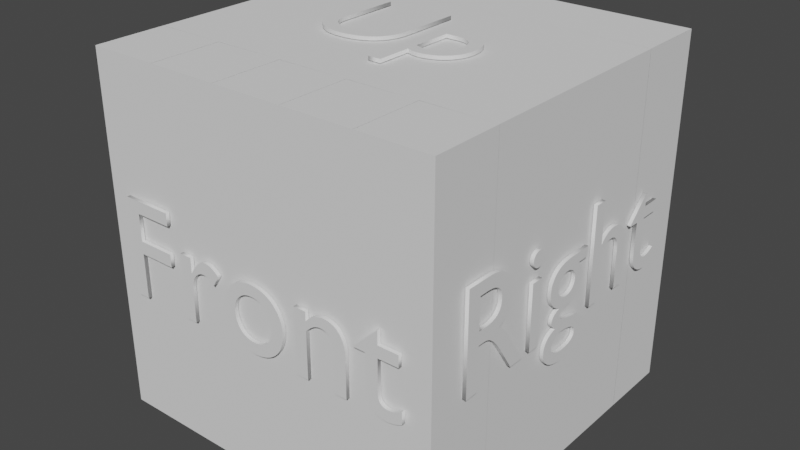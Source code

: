 # Source: RubikHexahedron5x5Shell.blend  (saved by Blender 4.3.34; exported with 4.5.12 LTS)
import bpy
from mathutils import Matrix  # noqa: F401  (used for matrix-valued properties, if any)

bpy.ops.wm.read_factory_settings(use_empty=True)
scene = bpy.context.scene
scene.name = 'Scene'

# ---- collections
col_hexahedron5x5shell = bpy.data.collections.new('Hexahedron5x5Shell'); scene.collection.children.link(col_hexahedron5x5shell)
col_hexahedron5x5facestexts = bpy.data.collections.new('Hexahedron5x5FacesTexts'); scene.collection.children.link(col_hexahedron5x5facestexts)

# ---- world
world_world = bpy.data.worlds.new('World'); scene.world = world_world
world_world.use_nodes = True; world_world.node_tree.nodes.clear()
_N = world_world.node_tree.nodes; _L = world_world.node_tree.links
n0 = _N.new('ShaderNodeOutputWorld'); n0.name = 'World Output'; n0.location = (300, 300)
n1 = _N.new('ShaderNodeBackground'); n1.name = 'Background'; n1.location = (10, 300)
n1.inputs[0].default_value = (0.05088, 0.05088, 0.05088, 1.0)
_L.new(n1.outputs[0], n0.inputs[0])
n0.is_active_output = True
world_world.color = (0.05088, 0.05088, 0.05088)
world_world.use_sun_shadow = False
world_world.sun_shadow_jitter_overblur = 0.0

# ---- meshes
me_cubepieceexample = bpy.data.meshes.new('CubePieceExample')
me_cubepieceexample.from_pydata([(-2.513, 1.507, -2.513), (-2.513, 1.507, -1.507), (-2.513, 2.513, -2.513), (-2.513, 2.513, -1.507)], [], [(0, 1, 3, 2)])
_uv = me_cubepieceexample.uv_layers.new(name='UVMap')
_uv.uv.foreach_set('vector', [0.375, 0.0, 0.625, 0.0, 0.625, 0.25, 0.375, 0.25])
me_cubepieceexample.update()
me_cubepieceexample_002 = bpy.data.meshes.new('CubePieceExample.002')
me_cubepieceexample_002.from_pydata([(-2.513, 1.507, -0.5025), (-2.513, 1.507, 0.5025), (-2.513, 2.513, -0.5025), (-2.513, 2.513, 0.5025)], [], [(0, 1, 3, 2)])
_uv = me_cubepieceexample_002.uv_layers.new(name='UVMap')
_uv.uv.foreach_set('vector', [0.375, 0.0, 0.625, 0.0, 0.625, 0.25, 0.375, 0.25])
me_cubepieceexample_002.update()
me_cubepieceexample_003 = bpy.data.meshes.new('CubePieceExample.003')
me_cubepieceexample_003.from_pydata([(-2.513, 1.507, -1.507), (-2.513, 1.507, -0.5025), (-2.513, 2.513, -1.507), (-2.513, 2.513, -0.5025)], [], [(0, 1, 3, 2)])
_uv = me_cubepieceexample_003.uv_layers.new(name='UVMap')
_uv.uv.foreach_set('vector', [0.375, 0.0, 0.625, 0.0, 0.625, 0.25, 0.375, 0.25])
me_cubepieceexample_003.update()
me_cubepieceexample_004 = bpy.data.meshes.new('CubePieceExample.004')
me_cubepieceexample_004.from_pydata([(-2.513, 1.507, 0.5025), (-2.513, 1.507, 1.507), (-2.513, 2.513, 0.5025), (-2.513, 2.513, 1.507)], [], [(0, 1, 3, 2)])
_uv = me_cubepieceexample_004.uv_layers.new(name='UVMap')
_uv.uv.foreach_set('vector', [0.375, 0.0, 0.625, 0.0, 0.625, 0.25, 0.375, 0.25])
me_cubepieceexample_004.update()
me_cubepieceexample_005 = bpy.data.meshes.new('CubePieceExample.005')
me_cubepieceexample_005.from_pydata([(-2.513, 1.507, 1.507), (-2.513, 1.507, 2.513), (-2.513, 2.513, 1.507), (-2.513, 2.513, 2.513)], [], [(0, 1, 3, 2)])
_uv = me_cubepieceexample_005.uv_layers.new(name='UVMap')
_uv.uv.foreach_set('vector', [0.375, 0.0, 0.625, 0.0, 0.625, 0.25, 0.375, 0.25])
me_cubepieceexample_005.update()
me_cubepieceexample_006 = bpy.data.meshes.new('CubePieceExample.006')
me_cubepieceexample_006.from_pydata([(-2.513, 0.5025, 1.507), (-2.513, 0.5025, 2.513), (-2.513, 1.507, 1.507), (-2.513, 1.507, 2.513)], [], [(0, 1, 3, 2)])
_uv = me_cubepieceexample_006.uv_layers.new(name='UVMap')
_uv.uv.foreach_set('vector', [0.375, 0.0, 0.625, 0.0, 0.625, 0.25, 0.375, 0.25])
me_cubepieceexample_006.update()
me_cubepieceexample_007 = bpy.data.meshes.new('CubePieceExample.007')
me_cubepieceexample_007.from_pydata([(-2.513, 0.5025, 0.5025), (-2.513, 0.5025, 1.507), (-2.513, 1.507, 0.5025), (-2.513, 1.507, 1.507)], [], [(0, 1, 3, 2)])
_uv = me_cubepieceexample_007.uv_layers.new(name='UVMap')
_uv.uv.foreach_set('vector', [0.375, 0.0, 0.625, 0.0, 0.625, 0.25, 0.375, 0.25])
me_cubepieceexample_007.update()
me_cubepieceexample_009 = bpy.data.meshes.new('CubePieceExample.009')
me_cubepieceexample_009.from_pydata([(-2.513, 0.5025, -0.5025), (-2.513, 0.5025, 0.5025), (-2.513, 1.507, -0.5025), (-2.513, 1.507, 0.5025)], [], [(0, 1, 3, 2)])
_uv = me_cubepieceexample_009.uv_layers.new(name='UVMap')
_uv.uv.foreach_set('vector', [0.375, 0.0, 0.625, 0.0, 0.625, 0.25, 0.375, 0.25])
me_cubepieceexample_009.update()
me_cubepieceexample_008 = bpy.data.meshes.new('CubePieceExample.008')
me_cubepieceexample_008.from_pydata([(-2.513, 0.5025, -1.507), (-2.513, 0.5025, -0.5025), (-2.513, 1.507, -1.507), (-2.513, 1.507, -0.5025)], [], [(0, 1, 3, 2)])
_uv = me_cubepieceexample_008.uv_layers.new(name='UVMap')
_uv.uv.foreach_set('vector', [0.375, 0.0, 0.625, 0.0, 0.625, 0.25, 0.375, 0.25])
me_cubepieceexample_008.update()
me_cubepieceexample_010 = bpy.data.meshes.new('CubePieceExample.010')
me_cubepieceexample_010.from_pydata([(-2.513, 0.5025, -2.513), (-2.513, 0.5025, -1.507), (-2.513, 1.507, -2.513), (-2.513, 1.507, -1.507)], [], [(0, 1, 3, 2)])
_uv = me_cubepieceexample_010.uv_layers.new(name='UVMap')
_uv.uv.foreach_set('vector', [0.375, 0.0, 0.625, 0.0, 0.625, 0.25, 0.375, 0.25])
me_cubepieceexample_010.update()
me_cubepieceexample_011 = bpy.data.meshes.new('CubePieceExample.011')
me_cubepieceexample_011.from_pydata([(-2.513, -0.5025, -2.513), (-2.513, -0.5025, -1.507), (-2.513, 0.5025, -2.513), (-2.513, 0.5025, -1.507)], [], [(0, 1, 3, 2)])
_uv = me_cubepieceexample_011.uv_layers.new(name='UVMap')
_uv.uv.foreach_set('vector', [0.375, 0.0, 0.625, 0.0, 0.625, 0.25, 0.375, 0.25])
me_cubepieceexample_011.update()
me_cubepieceexample_013 = bpy.data.meshes.new('CubePieceExample.013')
me_cubepieceexample_013.from_pydata([(-2.513, -0.5025, -1.507), (-2.513, -0.5025, -0.5025), (-2.513, 0.5025, -1.507), (-2.513, 0.5025, -0.5025)], [], [(0, 1, 3, 2)])
_uv = me_cubepieceexample_013.uv_layers.new(name='UVMap')
_uv.uv.foreach_set('vector', [0.375, 0.0, 0.625, 0.0, 0.625, 0.25, 0.375, 0.25])
me_cubepieceexample_013.update()
me_cubepieceexample_012 = bpy.data.meshes.new('CubePieceExample.012')
me_cubepieceexample_012.from_pydata([(-2.513, -0.5025, -0.5025), (-2.513, -0.5025, 0.5025), (-2.513, 0.5025, -0.5025), (-2.513, 0.5025, 0.5025)], [], [(0, 1, 3, 2)])
_uv = me_cubepieceexample_012.uv_layers.new(name='UVMap')
_uv.uv.foreach_set('vector', [0.375, 0.0, 0.625, 0.0, 0.625, 0.25, 0.375, 0.25])
me_cubepieceexample_012.update()
me_cubepieceexample_014 = bpy.data.meshes.new('CubePieceExample.014')
me_cubepieceexample_014.from_pydata([(-2.513, -0.5025, 0.5025), (-2.513, -0.5025, 1.507), (-2.513, 0.5025, 0.5025), (-2.513, 0.5025, 1.507)], [], [(0, 1, 3, 2)])
_uv = me_cubepieceexample_014.uv_layers.new(name='UVMap')
_uv.uv.foreach_set('vector', [0.375, 0.0, 0.625, 0.0, 0.625, 0.25, 0.375, 0.25])
me_cubepieceexample_014.update()
me_cubepieceexample_015 = bpy.data.meshes.new('CubePieceExample.015')
me_cubepieceexample_015.from_pydata([(-2.513, -0.5025, 1.507), (-2.513, -0.5025, 2.513), (-2.513, 0.5025, 1.507), (-2.513, 0.5025, 2.513)], [], [(0, 1, 3, 2)])
_uv = me_cubepieceexample_015.uv_layers.new(name='UVMap')
_uv.uv.foreach_set('vector', [0.375, 0.0, 0.625, 0.0, 0.625, 0.25, 0.375, 0.25])
me_cubepieceexample_015.update()
me_cubepieceexample_016 = bpy.data.meshes.new('CubePieceExample.016')
me_cubepieceexample_016.from_pydata([(-2.513, -1.507, 1.507), (-2.513, -1.507, 2.513), (-2.513, -0.5025, 1.507), (-2.513, -0.5025, 2.513)], [], [(0, 1, 3, 2)])
_uv = me_cubepieceexample_016.uv_layers.new(name='UVMap')
_uv.uv.foreach_set('vector', [0.375, 0.0, 0.625, 0.0, 0.625, 0.25, 0.375, 0.25])
me_cubepieceexample_016.update()
me_cubepieceexample_017 = bpy.data.meshes.new('CubePieceExample.017')
me_cubepieceexample_017.from_pydata([(-2.513, -1.507, 0.5025), (-2.513, -1.507, 1.507), (-2.513, -0.5025, 0.5025), (-2.513, -0.5025, 1.507)], [], [(0, 1, 3, 2)])
_uv = me_cubepieceexample_017.uv_layers.new(name='UVMap')
_uv.uv.foreach_set('vector', [0.375, 0.0, 0.625, 0.0, 0.625, 0.25, 0.375, 0.25])
me_cubepieceexample_017.update()
me_cubepieceexample_019 = bpy.data.meshes.new('CubePieceExample.019')
me_cubepieceexample_019.from_pydata([(-2.513, -1.507, -0.5025), (-2.513, -1.507, 0.5025), (-2.513, -0.5025, -0.5025), (-2.513, -0.5025, 0.5025)], [], [(0, 1, 3, 2)])
_uv = me_cubepieceexample_019.uv_layers.new(name='UVMap')
_uv.uv.foreach_set('vector', [0.375, 0.0, 0.625, 0.0, 0.625, 0.25, 0.375, 0.25])
me_cubepieceexample_019.update()
me_cubepieceexample_018 = bpy.data.meshes.new('CubePieceExample.018')
me_cubepieceexample_018.from_pydata([(-2.513, -1.507, -1.507), (-2.513, -1.507, -0.5025), (-2.513, -0.5025, -1.507), (-2.513, -0.5025, -0.5025)], [], [(0, 1, 3, 2)])
_uv = me_cubepieceexample_018.uv_layers.new(name='UVMap')
_uv.uv.foreach_set('vector', [0.375, 0.0, 0.625, 0.0, 0.625, 0.25, 0.375, 0.25])
me_cubepieceexample_018.update()
me_cubepieceexample_020 = bpy.data.meshes.new('CubePieceExample.020')
me_cubepieceexample_020.from_pydata([(-2.513, -1.507, -2.513), (-2.513, -1.507, -1.507), (-2.513, -0.5025, -2.513), (-2.513, -0.5025, -1.507)], [], [(0, 1, 3, 2)])
_uv = me_cubepieceexample_020.uv_layers.new(name='UVMap')
_uv.uv.foreach_set('vector', [0.375, 0.0, 0.625, 0.0, 0.625, 0.25, 0.375, 0.25])
me_cubepieceexample_020.update()
me_cubepieceexample_021 = bpy.data.meshes.new('CubePieceExample.021')
me_cubepieceexample_021.from_pydata([(-2.513, -2.513, -2.513), (-2.513, -2.513, -1.507), (-2.513, -1.507, -2.513), (-2.513, -1.507, -1.507)], [], [(0, 1, 3, 2)])
_uv = me_cubepieceexample_021.uv_layers.new(name='UVMap')
_uv.uv.foreach_set('vector', [0.375, 0.0, 0.625, 0.0, 0.625, 0.25, 0.375, 0.25])
me_cubepieceexample_021.update()
me_cubepieceexample_023 = bpy.data.meshes.new('CubePieceExample.023')
me_cubepieceexample_023.from_pydata([(-2.513, -2.513, -1.507), (-2.513, -2.513, -0.5025), (-2.513, -1.507, -1.507), (-2.513, -1.507, -0.5025)], [], [(0, 1, 3, 2)])
_uv = me_cubepieceexample_023.uv_layers.new(name='UVMap')
_uv.uv.foreach_set('vector', [0.375, 0.0, 0.625, 0.0, 0.625, 0.25, 0.375, 0.25])
me_cubepieceexample_023.update()
me_cubepieceexample_022 = bpy.data.meshes.new('CubePieceExample.022')
me_cubepieceexample_022.from_pydata([(-2.513, -2.513, -0.5025), (-2.513, -2.513, 0.5025), (-2.513, -1.507, -0.5025), (-2.513, -1.507, 0.5025)], [], [(0, 1, 3, 2)])
_uv = me_cubepieceexample_022.uv_layers.new(name='UVMap')
_uv.uv.foreach_set('vector', [0.375, 0.0, 0.625, 0.0, 0.625, 0.25, 0.375, 0.25])
me_cubepieceexample_022.update()
me_cubepieceexample_024 = bpy.data.meshes.new('CubePieceExample.024')
me_cubepieceexample_024.from_pydata([(-2.513, -2.513, 0.5025), (-2.513, -2.513, 1.507), (-2.513, -1.507, 0.5025), (-2.513, -1.507, 1.507)], [], [(0, 1, 3, 2)])
_uv = me_cubepieceexample_024.uv_layers.new(name='UVMap')
_uv.uv.foreach_set('vector', [0.375, 0.0, 0.625, 0.0, 0.625, 0.25, 0.375, 0.25])
me_cubepieceexample_024.update()
me_cubepieceexample_025 = bpy.data.meshes.new('CubePieceExample.025')
me_cubepieceexample_025.from_pydata([(-2.513, -2.513, 1.507), (-2.513, -2.513, 2.513), (-2.513, -1.507, 1.507), (-2.513, -1.507, 2.513)], [], [(0, 1, 3, 2)])
_uv = me_cubepieceexample_025.uv_layers.new(name='UVMap')
_uv.uv.foreach_set('vector', [0.375, 0.0, 0.625, 0.0, 0.625, 0.25, 0.375, 0.25])
me_cubepieceexample_025.update()
me_cubepieceexample_051 = bpy.data.meshes.new('CubePieceExample.051')
me_cubepieceexample_051.from_pydata([(2.513, 2.513, 1.507), (2.513, 2.513, 2.513), (2.513, 1.507, 1.507), (2.513, 1.507, 2.513)], [], [(0, 1, 3, 2)])
_uv = me_cubepieceexample_051.uv_layers.new(name='UVMap')
_uv.uv.foreach_set('vector', [0.375, 0.0, 0.625, 0.0, 0.625, 0.25, 0.375, 0.25])
me_cubepieceexample_051.update()
me_cubepieceexample_060 = bpy.data.meshes.new('CubePieceExample.060')
me_cubepieceexample_060.from_pydata([(2.512, 1.507, 1.507), (2.512, 1.507, 2.513), (2.512, 0.5025, 1.507), (2.512, 0.5025, 2.513)], [], [(0, 1, 3, 2)])
_uv = me_cubepieceexample_060.uv_layers.new(name='UVMap')
_uv.uv.foreach_set('vector', [0.375, 0.0, 0.625, 0.0, 0.625, 0.25, 0.375, 0.25])
me_cubepieceexample_060.update()
me_cubepieceexample_070 = bpy.data.meshes.new('CubePieceExample.070')
me_cubepieceexample_070.from_pydata([(2.512, -0.5025, 1.507), (2.512, -0.5025, 2.513), (2.512, -1.507, 1.507), (2.512, -1.507, 2.513)], [], [(0, 1, 3, 2)])
_uv = me_cubepieceexample_070.uv_layers.new(name='UVMap')
_uv.uv.foreach_set('vector', [0.375, 0.0, 0.625, 0.0, 0.625, 0.25, 0.375, 0.25])
me_cubepieceexample_070.update()
me_cubepieceexample_071 = bpy.data.meshes.new('CubePieceExample.071')
me_cubepieceexample_071.from_pydata([(2.512, -1.508, 1.507), (2.512, -1.508, 2.513), (2.512, -2.513, 1.507), (2.512, -2.513, 2.513)], [], [(0, 1, 3, 2)])
_uv = me_cubepieceexample_071.uv_layers.new(name='UVMap')
_uv.uv.foreach_set('vector', [0.375, 0.0, 0.625, 0.0, 0.625, 0.25, 0.375, 0.25])
me_cubepieceexample_071.update()
me_cubepieceexample_061 = bpy.data.meshes.new('CubePieceExample.061')
me_cubepieceexample_061.from_pydata([(2.512, 0.5025, 1.507), (2.512, 0.5025, 2.513), (2.512, -0.5025, 1.507), (2.512, -0.5025, 2.513)], [], [(0, 1, 3, 2)])
_uv = me_cubepieceexample_061.uv_layers.new(name='UVMap')
_uv.uv.foreach_set('vector', [0.375, 0.0, 0.625, 0.0, 0.625, 0.25, 0.375, 0.25])
me_cubepieceexample_061.update()
me_cubepieceexample_052 = bpy.data.meshes.new('CubePieceExample.052')
me_cubepieceexample_052.from_pydata([(2.513, 2.513, 0.5025), (2.513, 2.513, 1.507), (2.513, 1.507, 0.5025), (2.513, 1.507, 1.507)], [], [(0, 1, 3, 2)])
_uv = me_cubepieceexample_052.uv_layers.new(name='UVMap')
_uv.uv.foreach_set('vector', [0.375, 0.0, 0.625, 0.0, 0.625, 0.25, 0.375, 0.25])
me_cubepieceexample_052.update()
me_cubepieceexample_059 = bpy.data.meshes.new('CubePieceExample.059')
me_cubepieceexample_059.from_pydata([(2.512, 1.507, 0.5025), (2.512, 1.507, 1.507), (2.512, 0.5025, 0.5025), (2.512, 0.5025, 1.507)], [], [(0, 1, 3, 2)])
_uv = me_cubepieceexample_059.uv_layers.new(name='UVMap')
_uv.uv.foreach_set('vector', [0.375, 0.0, 0.625, 0.0, 0.625, 0.25, 0.375, 0.25])
me_cubepieceexample_059.update()
me_cubepieceexample_069 = bpy.data.meshes.new('CubePieceExample.069')
me_cubepieceexample_069.from_pydata([(2.512, -0.5025, 0.5025), (2.512, -0.5025, 1.507), (2.512, -1.507, 0.5025), (2.512, -1.507, 1.507)], [], [(0, 1, 3, 2)])
_uv = me_cubepieceexample_069.uv_layers.new(name='UVMap')
_uv.uv.foreach_set('vector', [0.375, 0.0, 0.625, 0.0, 0.625, 0.25, 0.375, 0.25])
me_cubepieceexample_069.update()
me_cubepieceexample_072 = bpy.data.meshes.new('CubePieceExample.072')
me_cubepieceexample_072.from_pydata([(2.512, -1.508, 0.5025), (2.512, -1.508, 1.507), (2.512, -2.513, 0.5025), (2.512, -2.513, 1.507)], [], [(0, 1, 3, 2)])
_uv = me_cubepieceexample_072.uv_layers.new(name='UVMap')
_uv.uv.foreach_set('vector', [0.375, 0.0, 0.625, 0.0, 0.625, 0.25, 0.375, 0.25])
me_cubepieceexample_072.update()
me_cubepieceexample_062 = bpy.data.meshes.new('CubePieceExample.062')
me_cubepieceexample_062.from_pydata([(2.512, 0.5025, 0.5025), (2.512, 0.5025, 1.507), (2.512, -0.5025, 0.5025), (2.512, -0.5025, 1.507)], [], [(0, 1, 3, 2)])
_uv = me_cubepieceexample_062.uv_layers.new(name='UVMap')
_uv.uv.foreach_set('vector', [0.375, 0.0, 0.625, 0.0, 0.625, 0.25, 0.375, 0.25])
me_cubepieceexample_062.update()
me_cubepieceexample_053 = bpy.data.meshes.new('CubePieceExample.053')
me_cubepieceexample_053.from_pydata([(2.513, 2.513, -1.507), (2.513, 2.513, -0.5025), (2.513, 1.507, -1.507), (2.513, 1.507, -0.5025)], [], [(0, 1, 3, 2)])
_uv = me_cubepieceexample_053.uv_layers.new(name='UVMap')
_uv.uv.foreach_set('vector', [0.375, 0.0, 0.625, 0.0, 0.625, 0.25, 0.375, 0.25])
me_cubepieceexample_053.update()
me_cubepieceexample_058 = bpy.data.meshes.new('CubePieceExample.058')
me_cubepieceexample_058.from_pydata([(2.512, 1.507, -1.507), (2.512, 1.507, -0.5025), (2.512, 0.5025, -1.507), (2.512, 0.5025, -0.5025)], [], [(0, 1, 3, 2)])
_uv = me_cubepieceexample_058.uv_layers.new(name='UVMap')
_uv.uv.foreach_set('vector', [0.375, 0.0, 0.625, 0.0, 0.625, 0.25, 0.375, 0.25])
me_cubepieceexample_058.update()
me_cubepieceexample_068 = bpy.data.meshes.new('CubePieceExample.068')
me_cubepieceexample_068.from_pydata([(2.512, -0.5025, -1.507), (2.512, -0.5025, -0.5025), (2.512, -1.507, -1.507), (2.512, -1.507, -0.5025)], [], [(0, 1, 3, 2)])
_uv = me_cubepieceexample_068.uv_layers.new(name='UVMap')
_uv.uv.foreach_set('vector', [0.375, 0.0, 0.625, 0.0, 0.625, 0.25, 0.375, 0.25])
me_cubepieceexample_068.update()
me_cubepieceexample_073 = bpy.data.meshes.new('CubePieceExample.073')
me_cubepieceexample_073.from_pydata([(2.512, -1.508, -1.507), (2.512, -1.508, -0.5025), (2.512, -2.513, -1.507), (2.512, -2.513, -0.5025)], [], [(0, 1, 3, 2)])
_uv = me_cubepieceexample_073.uv_layers.new(name='UVMap')
_uv.uv.foreach_set('vector', [0.375, 0.0, 0.625, 0.0, 0.625, 0.25, 0.375, 0.25])
me_cubepieceexample_073.update()
me_cubepieceexample_063 = bpy.data.meshes.new('CubePieceExample.063')
me_cubepieceexample_063.from_pydata([(2.512, 0.5025, -1.507), (2.512, 0.5025, -0.5025), (2.512, -0.5025, -1.507), (2.512, -0.5025, -0.5025)], [], [(0, 1, 3, 2)])
_uv = me_cubepieceexample_063.uv_layers.new(name='UVMap')
_uv.uv.foreach_set('vector', [0.375, 0.0, 0.625, 0.0, 0.625, 0.25, 0.375, 0.25])
me_cubepieceexample_063.update()
me_cubepieceexample_055 = bpy.data.meshes.new('CubePieceExample.055')
me_cubepieceexample_055.from_pydata([(2.513, 2.513, -2.513), (2.513, 2.513, -1.507), (2.513, 1.507, -2.513), (2.513, 1.507, -1.507)], [], [(0, 1, 3, 2)])
_uv = me_cubepieceexample_055.uv_layers.new(name='UVMap')
_uv.uv.foreach_set('vector', [0.375, 0.0, 0.625, 0.0, 0.625, 0.25, 0.375, 0.25])
me_cubepieceexample_055.update()
me_cubepieceexample_056 = bpy.data.meshes.new('CubePieceExample.056')
me_cubepieceexample_056.from_pydata([(2.512, 1.507, -2.513), (2.512, 1.507, -1.507), (2.512, 0.5025, -2.513), (2.512, 0.5025, -1.507)], [], [(0, 1, 3, 2)])
_uv = me_cubepieceexample_056.uv_layers.new(name='UVMap')
_uv.uv.foreach_set('vector', [0.375, 0.0, 0.625, 0.0, 0.625, 0.25, 0.375, 0.25])
me_cubepieceexample_056.update()
me_cubepieceexample_066 = bpy.data.meshes.new('CubePieceExample.066')
me_cubepieceexample_066.from_pydata([(2.512, -0.5025, -2.513), (2.512, -0.5025, -1.507), (2.512, -1.507, -2.513), (2.512, -1.507, -1.507)], [], [(0, 1, 3, 2)])
_uv = me_cubepieceexample_066.uv_layers.new(name='UVMap')
_uv.uv.foreach_set('vector', [0.375, 0.0, 0.625, 0.0, 0.625, 0.25, 0.375, 0.25])
me_cubepieceexample_066.update()
me_cubepieceexample_075 = bpy.data.meshes.new('CubePieceExample.075')
me_cubepieceexample_075.from_pydata([(2.512, -1.508, -2.513), (2.512, -1.508, -1.507), (2.512, -2.513, -2.513), (2.512, -2.513, -1.507)], [], [(0, 1, 3, 2)])
_uv = me_cubepieceexample_075.uv_layers.new(name='UVMap')
_uv.uv.foreach_set('vector', [0.375, 0.0, 0.625, 0.0, 0.625, 0.25, 0.375, 0.25])
me_cubepieceexample_075.update()
me_cubepieceexample_065 = bpy.data.meshes.new('CubePieceExample.065')
me_cubepieceexample_065.from_pydata([(2.512, 0.5025, -2.513), (2.512, 0.5025, -1.507), (2.512, -0.5025, -2.513), (2.512, -0.5025, -1.507)], [], [(0, 1, 3, 2)])
_uv = me_cubepieceexample_065.uv_layers.new(name='UVMap')
_uv.uv.foreach_set('vector', [0.375, 0.0, 0.625, 0.0, 0.625, 0.25, 0.375, 0.25])
me_cubepieceexample_065.update()
me_cubepieceexample_054 = bpy.data.meshes.new('CubePieceExample.054')
me_cubepieceexample_054.from_pydata([(2.513, 2.513, -0.5025), (2.513, 2.513, 0.5025), (2.513, 1.507, -0.5025), (2.513, 1.507, 0.5025)], [], [(0, 1, 3, 2)])
_uv = me_cubepieceexample_054.uv_layers.new(name='UVMap')
_uv.uv.foreach_set('vector', [0.375, 0.0, 0.625, 0.0, 0.625, 0.25, 0.375, 0.25])
me_cubepieceexample_054.update()
me_cubepieceexample_057 = bpy.data.meshes.new('CubePieceExample.057')
me_cubepieceexample_057.from_pydata([(2.512, 1.507, -0.5025), (2.512, 1.507, 0.5025), (2.512, 0.5025, -0.5025), (2.512, 0.5025, 0.5025)], [], [(0, 1, 3, 2)])
_uv = me_cubepieceexample_057.uv_layers.new(name='UVMap')
_uv.uv.foreach_set('vector', [0.375, 0.0, 0.625, 0.0, 0.625, 0.25, 0.375, 0.25])
me_cubepieceexample_057.update()
me_cubepieceexample_067 = bpy.data.meshes.new('CubePieceExample.067')
me_cubepieceexample_067.from_pydata([(2.512, -0.5025, -0.5025), (2.512, -0.5025, 0.5025), (2.512, -1.507, -0.5025), (2.512, -1.507, 0.5025)], [], [(0, 1, 3, 2)])
_uv = me_cubepieceexample_067.uv_layers.new(name='UVMap')
_uv.uv.foreach_set('vector', [0.375, 0.0, 0.625, 0.0, 0.625, 0.25, 0.375, 0.25])
me_cubepieceexample_067.update()
me_cubepieceexample_074 = bpy.data.meshes.new('CubePieceExample.074')
me_cubepieceexample_074.from_pydata([(2.512, -1.508, -0.5025), (2.512, -1.508, 0.5025), (2.512, -2.513, -0.5025), (2.512, -2.513, 0.5025)], [], [(0, 1, 3, 2)])
_uv = me_cubepieceexample_074.uv_layers.new(name='UVMap')
_uv.uv.foreach_set('vector', [0.375, 0.0, 0.625, 0.0, 0.625, 0.25, 0.375, 0.25])
me_cubepieceexample_074.update()
me_cubepieceexample_064 = bpy.data.meshes.new('CubePieceExample.064')
me_cubepieceexample_064.from_pydata([(2.512, 0.5025, -0.5025), (2.512, 0.5025, 0.5025), (2.512, -0.5025, -0.5025), (2.512, -0.5025, 0.5025)], [], [(0, 1, 3, 2)])
_uv = me_cubepieceexample_064.uv_layers.new(name='UVMap')
_uv.uv.foreach_set('vector', [0.375, 0.0, 0.625, 0.0, 0.625, 0.25, 0.375, 0.25])
me_cubepieceexample_064.update()
me_cubepieceexample_076 = bpy.data.meshes.new('CubePieceExample.076')
me_cubepieceexample_076.from_pydata([(2.513, -2.513, 1.507), (2.513, -2.513, 2.513), (1.507, -2.513, 1.507), (1.507, -2.513, 2.513)], [], [(0, 1, 3, 2)])
_uv = me_cubepieceexample_076.uv_layers.new(name='UVMap')
_uv.uv.foreach_set('vector', [0.375, 0.0, 0.625, 0.0, 0.625, 0.25, 0.375, 0.25])
me_cubepieceexample_076.update()
me_cubepieceexample_077 = bpy.data.meshes.new('CubePieceExample.077')
me_cubepieceexample_077.from_pydata([(1.507, -2.513, 1.507), (1.507, -2.513, 2.513), (0.5025, -2.513, 1.507), (0.5025, -2.513, 2.513)], [], [(0, 1, 3, 2)])
_uv = me_cubepieceexample_077.uv_layers.new(name='UVMap')
_uv.uv.foreach_set('vector', [0.375, 0.0, 0.625, 0.0, 0.625, 0.25, 0.375, 0.25])
me_cubepieceexample_077.update()
me_cubepieceexample_078 = bpy.data.meshes.new('CubePieceExample.078')
me_cubepieceexample_078.from_pydata([(-0.5025, -2.513, 1.507), (-0.5025, -2.513, 2.513), (-1.507, -2.513, 1.507), (-1.507, -2.513, 2.513)], [], [(0, 1, 3, 2)])
_uv = me_cubepieceexample_078.uv_layers.new(name='UVMap')
_uv.uv.foreach_set('vector', [0.375, 0.0, 0.625, 0.0, 0.625, 0.25, 0.375, 0.25])
me_cubepieceexample_078.update()
me_cubepieceexample_079 = bpy.data.meshes.new('CubePieceExample.079')
me_cubepieceexample_079.from_pydata([(-1.507, -2.513, 1.507), (-1.507, -2.513, 2.513), (-2.513, -2.513, 1.507), (-2.513, -2.513, 2.513)], [], [(0, 1, 3, 2)])
_uv = me_cubepieceexample_079.uv_layers.new(name='UVMap')
_uv.uv.foreach_set('vector', [0.375, 0.0, 0.625, 0.0, 0.625, 0.25, 0.375, 0.25])
me_cubepieceexample_079.update()
me_cubepieceexample_080 = bpy.data.meshes.new('CubePieceExample.080')
me_cubepieceexample_080.from_pydata([(0.5025, -2.513, 1.507), (0.5025, -2.513, 2.513), (-0.5025, -2.513, 1.507), (-0.5025, -2.513, 2.513)], [], [(0, 1, 3, 2)])
_uv = me_cubepieceexample_080.uv_layers.new(name='UVMap')
_uv.uv.foreach_set('vector', [0.375, 0.0, 0.625, 0.0, 0.625, 0.25, 0.375, 0.25])
me_cubepieceexample_080.update()
me_cubepieceexample_081 = bpy.data.meshes.new('CubePieceExample.081')
me_cubepieceexample_081.from_pydata([(2.513, -2.513, 0.5025), (2.513, -2.513, 1.507), (1.507, -2.513, 0.5025), (1.507, -2.513, 1.507)], [], [(0, 1, 3, 2)])
_uv = me_cubepieceexample_081.uv_layers.new(name='UVMap')
_uv.uv.foreach_set('vector', [0.375, 0.0, 0.625, 0.0, 0.625, 0.25, 0.375, 0.25])
me_cubepieceexample_081.update()
me_cubepieceexample_082 = bpy.data.meshes.new('CubePieceExample.082')
me_cubepieceexample_082.from_pydata([(1.507, -2.513, 0.5025), (1.507, -2.513, 1.507), (0.5025, -2.513, 0.5025), (0.5025, -2.513, 1.507)], [], [(0, 1, 3, 2)])
_uv = me_cubepieceexample_082.uv_layers.new(name='UVMap')
_uv.uv.foreach_set('vector', [0.375, 0.0, 0.625, 0.0, 0.625, 0.25, 0.375, 0.25])
me_cubepieceexample_082.update()
me_cubepieceexample_083 = bpy.data.meshes.new('CubePieceExample.083')
me_cubepieceexample_083.from_pydata([(-0.5025, -2.513, 0.5025), (-0.5025, -2.513, 1.507), (-1.507, -2.513, 0.5025), (-1.507, -2.513, 1.507)], [], [(0, 1, 3, 2)])
_uv = me_cubepieceexample_083.uv_layers.new(name='UVMap')
_uv.uv.foreach_set('vector', [0.375, 0.0, 0.625, 0.0, 0.625, 0.25, 0.375, 0.25])
me_cubepieceexample_083.update()
me_cubepieceexample_084 = bpy.data.meshes.new('CubePieceExample.084')
me_cubepieceexample_084.from_pydata([(-1.507, -2.513, 0.5025), (-1.507, -2.513, 1.507), (-2.513, -2.513, 0.5025), (-2.513, -2.513, 1.507)], [], [(0, 1, 3, 2)])
_uv = me_cubepieceexample_084.uv_layers.new(name='UVMap')
_uv.uv.foreach_set('vector', [0.375, 0.0, 0.625, 0.0, 0.625, 0.25, 0.375, 0.25])
me_cubepieceexample_084.update()
me_cubepieceexample_085 = bpy.data.meshes.new('CubePieceExample.085')
me_cubepieceexample_085.from_pydata([(0.5025, -2.513, 0.5025), (0.5025, -2.513, 1.507), (-0.5025, -2.513, 0.5025), (-0.5025, -2.513, 1.507)], [], [(0, 1, 3, 2)])
_uv = me_cubepieceexample_085.uv_layers.new(name='UVMap')
_uv.uv.foreach_set('vector', [0.375, 0.0, 0.625, 0.0, 0.625, 0.25, 0.375, 0.25])
me_cubepieceexample_085.update()
me_cubepieceexample_086 = bpy.data.meshes.new('CubePieceExample.086')
me_cubepieceexample_086.from_pydata([(2.513, -2.513, -1.507), (2.513, -2.513, -0.5025), (1.507, -2.513, -1.507), (1.507, -2.513, -0.5025)], [], [(0, 1, 3, 2)])
_uv = me_cubepieceexample_086.uv_layers.new(name='UVMap')
_uv.uv.foreach_set('vector', [0.375, 0.0, 0.625, 0.0, 0.625, 0.25, 0.375, 0.25])
me_cubepieceexample_086.update()
me_cubepieceexample_087 = bpy.data.meshes.new('CubePieceExample.087')
me_cubepieceexample_087.from_pydata([(1.507, -2.513, -1.507), (1.507, -2.513, -0.5025), (0.5025, -2.513, -1.507), (0.5025, -2.513, -0.5025)], [], [(0, 1, 3, 2)])
_uv = me_cubepieceexample_087.uv_layers.new(name='UVMap')
_uv.uv.foreach_set('vector', [0.375, 0.0, 0.625, 0.0, 0.625, 0.25, 0.375, 0.25])
me_cubepieceexample_087.update()
me_cubepieceexample_088 = bpy.data.meshes.new('CubePieceExample.088')
me_cubepieceexample_088.from_pydata([(-0.5025, -2.513, -1.507), (-0.5025, -2.513, -0.5025), (-1.507, -2.513, -1.507), (-1.507, -2.513, -0.5025)], [], [(0, 1, 3, 2)])
_uv = me_cubepieceexample_088.uv_layers.new(name='UVMap')
_uv.uv.foreach_set('vector', [0.375, 0.0, 0.625, 0.0, 0.625, 0.25, 0.375, 0.25])
me_cubepieceexample_088.update()
me_cubepieceexample_089 = bpy.data.meshes.new('CubePieceExample.089')
me_cubepieceexample_089.from_pydata([(-1.507, -2.513, -1.507), (-1.507, -2.513, -0.5025), (-2.513, -2.513, -1.507), (-2.513, -2.513, -0.5025)], [], [(0, 1, 3, 2)])
_uv = me_cubepieceexample_089.uv_layers.new(name='UVMap')
_uv.uv.foreach_set('vector', [0.375, 0.0, 0.625, 0.0, 0.625, 0.25, 0.375, 0.25])
me_cubepieceexample_089.update()
me_cubepieceexample_090 = bpy.data.meshes.new('CubePieceExample.090')
me_cubepieceexample_090.from_pydata([(0.5025, -2.513, -1.507), (0.5025, -2.513, -0.5025), (-0.5025, -2.513, -1.507), (-0.5025, -2.513, -0.5025)], [], [(0, 1, 3, 2)])
_uv = me_cubepieceexample_090.uv_layers.new(name='UVMap')
_uv.uv.foreach_set('vector', [0.375, 0.0, 0.625, 0.0, 0.625, 0.25, 0.375, 0.25])
me_cubepieceexample_090.update()
me_cubepieceexample_091 = bpy.data.meshes.new('CubePieceExample.091')
me_cubepieceexample_091.from_pydata([(2.513, -2.513, -2.513), (2.513, -2.513, -1.507), (1.507, -2.513, -2.513), (1.507, -2.513, -1.507)], [], [(0, 1, 3, 2)])
_uv = me_cubepieceexample_091.uv_layers.new(name='UVMap')
_uv.uv.foreach_set('vector', [0.375, 0.0, 0.625, 0.0, 0.625, 0.25, 0.375, 0.25])
me_cubepieceexample_091.update()
me_cubepieceexample_092 = bpy.data.meshes.new('CubePieceExample.092')
me_cubepieceexample_092.from_pydata([(1.507, -2.513, -2.513), (1.507, -2.513, -1.507), (0.5025, -2.513, -2.513), (0.5025, -2.513, -1.507)], [], [(0, 1, 3, 2)])
_uv = me_cubepieceexample_092.uv_layers.new(name='UVMap')
_uv.uv.foreach_set('vector', [0.375, 0.0, 0.625, 0.0, 0.625, 0.25, 0.375, 0.25])
me_cubepieceexample_092.update()
me_cubepieceexample_093 = bpy.data.meshes.new('CubePieceExample.093')
me_cubepieceexample_093.from_pydata([(-0.5025, -2.513, -2.513), (-0.5025, -2.513, -1.507), (-1.507, -2.513, -2.513), (-1.507, -2.513, -1.507)], [], [(0, 1, 3, 2)])
_uv = me_cubepieceexample_093.uv_layers.new(name='UVMap')
_uv.uv.foreach_set('vector', [0.375, 0.0, 0.625, 0.0, 0.625, 0.25, 0.375, 0.25])
me_cubepieceexample_093.update()
me_cubepieceexample_094 = bpy.data.meshes.new('CubePieceExample.094')
me_cubepieceexample_094.from_pydata([(-1.507, -2.513, -2.513), (-1.507, -2.513, -1.507), (-2.513, -2.513, -2.513), (-2.513, -2.513, -1.507)], [], [(0, 1, 3, 2)])
_uv = me_cubepieceexample_094.uv_layers.new(name='UVMap')
_uv.uv.foreach_set('vector', [0.375, 0.0, 0.625, 0.0, 0.625, 0.25, 0.375, 0.25])
me_cubepieceexample_094.update()
me_cubepieceexample_095 = bpy.data.meshes.new('CubePieceExample.095')
me_cubepieceexample_095.from_pydata([(0.5025, -2.513, -2.513), (0.5025, -2.513, -1.507), (-0.5025, -2.513, -2.513), (-0.5025, -2.513, -1.507)], [], [(0, 1, 3, 2)])
_uv = me_cubepieceexample_095.uv_layers.new(name='UVMap')
_uv.uv.foreach_set('vector', [0.375, 0.0, 0.625, 0.0, 0.625, 0.25, 0.375, 0.25])
me_cubepieceexample_095.update()
me_cubepieceexample_096 = bpy.data.meshes.new('CubePieceExample.096')
me_cubepieceexample_096.from_pydata([(2.513, -2.513, -0.5025), (2.513, -2.513, 0.5025), (1.507, -2.513, -0.5025), (1.507, -2.513, 0.5025)], [], [(0, 1, 3, 2)])
_uv = me_cubepieceexample_096.uv_layers.new(name='UVMap')
_uv.uv.foreach_set('vector', [0.375, 0.0, 0.625, 0.0, 0.625, 0.25, 0.375, 0.25])
me_cubepieceexample_096.update()
me_cubepieceexample_097 = bpy.data.meshes.new('CubePieceExample.097')
me_cubepieceexample_097.from_pydata([(1.507, -2.513, -0.5025), (1.507, -2.513, 0.5025), (0.5025, -2.513, -0.5025), (0.5025, -2.513, 0.5025)], [], [(0, 1, 3, 2)])
_uv = me_cubepieceexample_097.uv_layers.new(name='UVMap')
_uv.uv.foreach_set('vector', [0.375, 0.0, 0.625, 0.0, 0.625, 0.25, 0.375, 0.25])
me_cubepieceexample_097.update()
me_cubepieceexample_098 = bpy.data.meshes.new('CubePieceExample.098')
me_cubepieceexample_098.from_pydata([(-0.5025, -2.513, -0.5025), (-0.5025, -2.513, 0.5025), (-1.507, -2.513, -0.5025), (-1.507, -2.513, 0.5025)], [], [(0, 1, 3, 2)])
_uv = me_cubepieceexample_098.uv_layers.new(name='UVMap')
_uv.uv.foreach_set('vector', [0.375, 0.0, 0.625, 0.0, 0.625, 0.25, 0.375, 0.25])
me_cubepieceexample_098.update()
me_cubepieceexample_099 = bpy.data.meshes.new('CubePieceExample.099')
me_cubepieceexample_099.from_pydata([(-1.507, -2.513, -0.5025), (-1.507, -2.513, 0.5025), (-2.513, -2.513, -0.5025), (-2.513, -2.513, 0.5025)], [], [(0, 1, 3, 2)])
_uv = me_cubepieceexample_099.uv_layers.new(name='UVMap')
_uv.uv.foreach_set('vector', [0.375, 0.0, 0.625, 0.0, 0.625, 0.25, 0.375, 0.25])
me_cubepieceexample_099.update()
me_cubepieceexample_100 = bpy.data.meshes.new('CubePieceExample.100')
me_cubepieceexample_100.from_pydata([(0.5025, -2.513, -0.5025), (0.5025, -2.513, 0.5025), (-0.5025, -2.513, -0.5025), (-0.5025, -2.513, 0.5025)], [], [(0, 1, 3, 2)])
_uv = me_cubepieceexample_100.uv_layers.new(name='UVMap')
_uv.uv.foreach_set('vector', [0.375, 0.0, 0.625, 0.0, 0.625, 0.25, 0.375, 0.25])
me_cubepieceexample_100.update()
me_cubepieceexample_050 = bpy.data.meshes.new('CubePieceExample.050')
me_cubepieceexample_050.from_pydata([(-2.513, 2.513, 1.507), (-2.513, 2.513, 2.513), (-1.507, 2.513, 1.507), (-1.507, 2.513, 2.513)], [], [(0, 1, 3, 2)])
_uv = me_cubepieceexample_050.uv_layers.new(name='UVMap')
_uv.uv.foreach_set('vector', [0.375, 0.0, 0.625, 0.0, 0.625, 0.25, 0.375, 0.25])
me_cubepieceexample_050.update()
me_cubepieceexample_049 = bpy.data.meshes.new('CubePieceExample.049')
me_cubepieceexample_049.from_pydata([(-1.507, 2.513, 1.507), (-1.507, 2.513, 2.513), (-0.5025, 2.513, 1.507), (-0.5025, 2.513, 2.513)], [], [(0, 1, 3, 2)])
_uv = me_cubepieceexample_049.uv_layers.new(name='UVMap')
_uv.uv.foreach_set('vector', [0.375, 0.0, 0.625, 0.0, 0.625, 0.25, 0.375, 0.25])
me_cubepieceexample_049.update()
me_cubepieceexample_048 = bpy.data.meshes.new('CubePieceExample.048')
me_cubepieceexample_048.from_pydata([(0.5025, 2.513, 1.507), (0.5025, 2.513, 2.513), (1.507, 2.513, 1.507), (1.507, 2.513, 2.513)], [], [(0, 1, 3, 2)])
_uv = me_cubepieceexample_048.uv_layers.new(name='UVMap')
_uv.uv.foreach_set('vector', [0.375, 0.0, 0.625, 0.0, 0.625, 0.25, 0.375, 0.25])
me_cubepieceexample_048.update()
me_cubepieceexample_047 = bpy.data.meshes.new('CubePieceExample.047')
me_cubepieceexample_047.from_pydata([(1.507, 2.512, 1.507), (1.507, 2.512, 2.513), (2.513, 2.512, 1.507), (2.513, 2.512, 2.513)], [], [(0, 1, 3, 2)])
_uv = me_cubepieceexample_047.uv_layers.new(name='UVMap')
_uv.uv.foreach_set('vector', [0.375, 0.0, 0.625, 0.0, 0.625, 0.25, 0.375, 0.25])
me_cubepieceexample_047.update()
me_cubepieceexample_046 = bpy.data.meshes.new('CubePieceExample.046')
me_cubepieceexample_046.from_pydata([(-0.5025, 2.513, 1.507), (-0.5025, 2.513, 2.513), (0.5025, 2.513, 1.507), (0.5025, 2.513, 2.513)], [], [(0, 1, 3, 2)])
_uv = me_cubepieceexample_046.uv_layers.new(name='UVMap')
_uv.uv.foreach_set('vector', [0.375, 0.0, 0.625, 0.0, 0.625, 0.25, 0.375, 0.25])
me_cubepieceexample_046.update()
me_cubepieceexample_045 = bpy.data.meshes.new('CubePieceExample.045')
me_cubepieceexample_045.from_pydata([(-2.513, 2.513, 0.5025), (-2.513, 2.513, 1.507), (-1.507, 2.513, 0.5025), (-1.507, 2.513, 1.507)], [], [(0, 1, 3, 2)])
_uv = me_cubepieceexample_045.uv_layers.new(name='UVMap')
_uv.uv.foreach_set('vector', [0.375, 0.0, 0.625, 0.0, 0.625, 0.25, 0.375, 0.25])
me_cubepieceexample_045.update()
me_cubepieceexample_044 = bpy.data.meshes.new('CubePieceExample.044')
me_cubepieceexample_044.from_pydata([(-1.507, 2.513, 0.5025), (-1.507, 2.513, 1.507), (-0.5025, 2.513, 0.5025), (-0.5025, 2.513, 1.507)], [], [(0, 1, 3, 2)])
_uv = me_cubepieceexample_044.uv_layers.new(name='UVMap')
_uv.uv.foreach_set('vector', [0.375, 0.0, 0.625, 0.0, 0.625, 0.25, 0.375, 0.25])
me_cubepieceexample_044.update()
me_cubepieceexample_043 = bpy.data.meshes.new('CubePieceExample.043')
me_cubepieceexample_043.from_pydata([(0.5025, 2.513, 0.5025), (0.5025, 2.513, 1.507), (1.507, 2.513, 0.5025), (1.507, 2.513, 1.507)], [], [(0, 1, 3, 2)])
_uv = me_cubepieceexample_043.uv_layers.new(name='UVMap')
_uv.uv.foreach_set('vector', [0.375, 0.0, 0.625, 0.0, 0.625, 0.25, 0.375, 0.25])
me_cubepieceexample_043.update()
me_cubepieceexample_042 = bpy.data.meshes.new('CubePieceExample.042')
me_cubepieceexample_042.from_pydata([(1.507, 2.512, 0.5025), (1.507, 2.512, 1.507), (2.513, 2.512, 0.5025), (2.513, 2.512, 1.507)], [], [(0, 1, 3, 2)])
_uv = me_cubepieceexample_042.uv_layers.new(name='UVMap')
_uv.uv.foreach_set('vector', [0.375, 0.0, 0.625, 0.0, 0.625, 0.25, 0.375, 0.25])
me_cubepieceexample_042.update()
me_cubepieceexample_041 = bpy.data.meshes.new('CubePieceExample.041')
me_cubepieceexample_041.from_pydata([(-0.5025, 2.513, 0.5025), (-0.5025, 2.513, 1.507), (0.5025, 2.513, 0.5025), (0.5025, 2.513, 1.507)], [], [(0, 1, 3, 2)])
_uv = me_cubepieceexample_041.uv_layers.new(name='UVMap')
_uv.uv.foreach_set('vector', [0.375, 0.0, 0.625, 0.0, 0.625, 0.25, 0.375, 0.25])
me_cubepieceexample_041.update()
me_cubepieceexample_040 = bpy.data.meshes.new('CubePieceExample.040')
me_cubepieceexample_040.from_pydata([(-2.513, 2.513, -1.507), (-2.513, 2.513, -0.5025), (-1.507, 2.513, -1.507), (-1.507, 2.513, -0.5025)], [], [(0, 1, 3, 2)])
_uv = me_cubepieceexample_040.uv_layers.new(name='UVMap')
_uv.uv.foreach_set('vector', [0.375, 0.0, 0.625, 0.0, 0.625, 0.25, 0.375, 0.25])
me_cubepieceexample_040.update()
me_cubepieceexample_039 = bpy.data.meshes.new('CubePieceExample.039')
me_cubepieceexample_039.from_pydata([(-1.507, 2.513, -1.507), (-1.507, 2.513, -0.5025), (-0.5025, 2.513, -1.507), (-0.5025, 2.513, -0.5025)], [], [(0, 1, 3, 2)])
_uv = me_cubepieceexample_039.uv_layers.new(name='UVMap')
_uv.uv.foreach_set('vector', [0.375, 0.0, 0.625, 0.0, 0.625, 0.25, 0.375, 0.25])
me_cubepieceexample_039.update()
me_cubepieceexample_038 = bpy.data.meshes.new('CubePieceExample.038')
me_cubepieceexample_038.from_pydata([(0.5025, 2.513, -1.507), (0.5025, 2.513, -0.5025), (1.507, 2.513, -1.507), (1.507, 2.513, -0.5025)], [], [(0, 1, 3, 2)])
_uv = me_cubepieceexample_038.uv_layers.new(name='UVMap')
_uv.uv.foreach_set('vector', [0.375, 0.0, 0.625, 0.0, 0.625, 0.25, 0.375, 0.25])
me_cubepieceexample_038.update()
me_cubepieceexample_037 = bpy.data.meshes.new('CubePieceExample.037')
me_cubepieceexample_037.from_pydata([(1.507, 2.512, -1.507), (1.507, 2.512, -0.5025), (2.513, 2.512, -1.507), (2.513, 2.512, -0.5025)], [], [(0, 1, 3, 2)])
_uv = me_cubepieceexample_037.uv_layers.new(name='UVMap')
_uv.uv.foreach_set('vector', [0.375, 0.0, 0.625, 0.0, 0.625, 0.25, 0.375, 0.25])
me_cubepieceexample_037.update()
me_cubepieceexample_036 = bpy.data.meshes.new('CubePieceExample.036')
me_cubepieceexample_036.from_pydata([(-0.5025, 2.513, -1.507), (-0.5025, 2.513, -0.5025), (0.5025, 2.513, -1.507), (0.5025, 2.513, -0.5025)], [], [(0, 1, 3, 2)])
_uv = me_cubepieceexample_036.uv_layers.new(name='UVMap')
_uv.uv.foreach_set('vector', [0.375, 0.0, 0.625, 0.0, 0.625, 0.25, 0.375, 0.25])
me_cubepieceexample_036.update()
me_cubepieceexample_035 = bpy.data.meshes.new('CubePieceExample.035')
me_cubepieceexample_035.from_pydata([(-2.513, 2.513, -2.513), (-2.513, 2.513, -1.507), (-1.507, 2.513, -2.513), (-1.507, 2.513, -1.507)], [], [(0, 1, 3, 2)])
_uv = me_cubepieceexample_035.uv_layers.new(name='UVMap')
_uv.uv.foreach_set('vector', [0.375, 0.0, 0.625, 0.0, 0.625, 0.25, 0.375, 0.25])
me_cubepieceexample_035.update()
me_cubepieceexample_034 = bpy.data.meshes.new('CubePieceExample.034')
me_cubepieceexample_034.from_pydata([(-1.507, 2.513, -2.513), (-1.507, 2.513, -1.507), (-0.5025, 2.513, -2.513), (-0.5025, 2.513, -1.507)], [], [(0, 1, 3, 2)])
_uv = me_cubepieceexample_034.uv_layers.new(name='UVMap')
_uv.uv.foreach_set('vector', [0.375, 0.0, 0.625, 0.0, 0.625, 0.25, 0.375, 0.25])
me_cubepieceexample_034.update()
me_cubepieceexample_033 = bpy.data.meshes.new('CubePieceExample.033')
me_cubepieceexample_033.from_pydata([(0.5025, 2.513, -2.513), (0.5025, 2.513, -1.507), (1.507, 2.513, -2.513), (1.507, 2.513, -1.507)], [], [(0, 1, 3, 2)])
_uv = me_cubepieceexample_033.uv_layers.new(name='UVMap')
_uv.uv.foreach_set('vector', [0.375, 0.0, 0.625, 0.0, 0.625, 0.25, 0.375, 0.25])
me_cubepieceexample_033.update()
me_cubepieceexample_032 = bpy.data.meshes.new('CubePieceExample.032')
me_cubepieceexample_032.from_pydata([(1.507, 2.512, -2.513), (1.507, 2.512, -1.507), (2.513, 2.512, -2.513), (2.513, 2.512, -1.507)], [], [(0, 1, 3, 2)])
_uv = me_cubepieceexample_032.uv_layers.new(name='UVMap')
_uv.uv.foreach_set('vector', [0.375, 0.0, 0.625, 0.0, 0.625, 0.25, 0.375, 0.25])
me_cubepieceexample_032.update()
me_cubepieceexample_031 = bpy.data.meshes.new('CubePieceExample.031')
me_cubepieceexample_031.from_pydata([(-0.5025, 2.513, -2.513), (-0.5025, 2.513, -1.507), (0.5025, 2.513, -2.513), (0.5025, 2.513, -1.507)], [], [(0, 1, 3, 2)])
_uv = me_cubepieceexample_031.uv_layers.new(name='UVMap')
_uv.uv.foreach_set('vector', [0.375, 0.0, 0.625, 0.0, 0.625, 0.25, 0.375, 0.25])
me_cubepieceexample_031.update()
me_cubepieceexample_030 = bpy.data.meshes.new('CubePieceExample.030')
me_cubepieceexample_030.from_pydata([(-2.513, 2.513, -0.5025), (-2.513, 2.513, 0.5025), (-1.507, 2.513, -0.5025), (-1.507, 2.513, 0.5025)], [], [(0, 1, 3, 2)])
_uv = me_cubepieceexample_030.uv_layers.new(name='UVMap')
_uv.uv.foreach_set('vector', [0.375, 0.0, 0.625, 0.0, 0.625, 0.25, 0.375, 0.25])
me_cubepieceexample_030.update()
me_cubepieceexample_029 = bpy.data.meshes.new('CubePieceExample.029')
me_cubepieceexample_029.from_pydata([(-1.507, 2.513, -0.5025), (-1.507, 2.513, 0.5025), (-0.5025, 2.513, -0.5025), (-0.5025, 2.513, 0.5025)], [], [(0, 1, 3, 2)])
_uv = me_cubepieceexample_029.uv_layers.new(name='UVMap')
_uv.uv.foreach_set('vector', [0.375, 0.0, 0.625, 0.0, 0.625, 0.25, 0.375, 0.25])
me_cubepieceexample_029.update()
me_cubepieceexample_028 = bpy.data.meshes.new('CubePieceExample.028')
me_cubepieceexample_028.from_pydata([(0.5025, 2.513, -0.5025), (0.5025, 2.513, 0.5025), (1.507, 2.513, -0.5025), (1.507, 2.513, 0.5025)], [], [(0, 1, 3, 2)])
_uv = me_cubepieceexample_028.uv_layers.new(name='UVMap')
_uv.uv.foreach_set('vector', [0.375, 0.0, 0.625, 0.0, 0.625, 0.25, 0.375, 0.25])
me_cubepieceexample_028.update()
me_cubepieceexample_027 = bpy.data.meshes.new('CubePieceExample.027')
me_cubepieceexample_027.from_pydata([(1.507, 2.512, -0.5025), (1.507, 2.512, 0.5025), (2.513, 2.512, -0.5025), (2.513, 2.512, 0.5025)], [], [(0, 1, 3, 2)])
_uv = me_cubepieceexample_027.uv_layers.new(name='UVMap')
_uv.uv.foreach_set('vector', [0.375, 0.0, 0.625, 0.0, 0.625, 0.25, 0.375, 0.25])
me_cubepieceexample_027.update()
me_cubepieceexample_026 = bpy.data.meshes.new('CubePieceExample.026')
me_cubepieceexample_026.from_pydata([(-0.5025, 2.513, -0.5025), (-0.5025, 2.513, 0.5025), (0.5025, 2.513, -0.5025), (0.5025, 2.513, 0.5025)], [], [(0, 1, 3, 2)])
_uv = me_cubepieceexample_026.uv_layers.new(name='UVMap')
_uv.uv.foreach_set('vector', [0.375, 0.0, 0.625, 0.0, 0.625, 0.25, 0.375, 0.25])
me_cubepieceexample_026.update()
me_cubepieceexample_101 = bpy.data.meshes.new('CubePieceExample.101')
me_cubepieceexample_101.from_pydata([(2.512, 1.507, 2.513), (2.512, 2.513, 2.513), (1.507, 1.507, 2.513), (1.507, 2.513, 2.513)], [], [(0, 1, 3, 2)])
_uv = me_cubepieceexample_101.uv_layers.new(name='UVMap')
_uv.uv.foreach_set('vector', [0.375, 0.0, 0.625, 0.0, 0.625, 0.25, 0.375, 0.25])
me_cubepieceexample_101.update()
me_cubepieceexample_102 = bpy.data.meshes.new('CubePieceExample.102')
me_cubepieceexample_102.from_pydata([(1.507, 1.507, 2.513), (1.507, 2.513, 2.513), (0.5025, 1.507, 2.513), (0.5025, 2.513, 2.513)], [], [(0, 1, 3, 2)])
_uv = me_cubepieceexample_102.uv_layers.new(name='UVMap')
_uv.uv.foreach_set('vector', [0.375, 0.0, 0.625, 0.0, 0.625, 0.25, 0.375, 0.25])
me_cubepieceexample_102.update()
me_cubepieceexample_103 = bpy.data.meshes.new('CubePieceExample.103')
me_cubepieceexample_103.from_pydata([(-0.5025, 1.507, 2.513), (-0.5025, 2.513, 2.513), (-1.507, 1.507, 2.513), (-1.507, 2.513, 2.513)], [], [(0, 1, 3, 2)])
_uv = me_cubepieceexample_103.uv_layers.new(name='UVMap')
_uv.uv.foreach_set('vector', [0.375, 0.0, 0.625, 0.0, 0.625, 0.25, 0.375, 0.25])
me_cubepieceexample_103.update()
me_cubepieceexample_104 = bpy.data.meshes.new('CubePieceExample.104')
me_cubepieceexample_104.from_pydata([(-1.507, 1.507, 2.513), (-1.507, 2.513, 2.513), (-2.513, 1.507, 2.513), (-2.513, 2.513, 2.513)], [], [(0, 1, 3, 2)])
_uv = me_cubepieceexample_104.uv_layers.new(name='UVMap')
_uv.uv.foreach_set('vector', [0.375, 0.0, 0.625, 0.0, 0.625, 0.25, 0.375, 0.25])
me_cubepieceexample_104.update()
me_cubepieceexample_105 = bpy.data.meshes.new('CubePieceExample.105')
me_cubepieceexample_105.from_pydata([(0.5025, 1.507, 2.513), (0.5025, 2.513, 2.513), (-0.5025, 1.507, 2.513), (-0.5025, 2.513, 2.513)], [], [(0, 1, 3, 2)])
_uv = me_cubepieceexample_105.uv_layers.new(name='UVMap')
_uv.uv.foreach_set('vector', [0.375, 0.0, 0.625, 0.0, 0.625, 0.25, 0.375, 0.25])
me_cubepieceexample_105.update()
me_cubepieceexample_106 = bpy.data.meshes.new('CubePieceExample.106')
me_cubepieceexample_106.from_pydata([(2.512, 0.5025, 2.513), (2.512, 1.508, 2.513), (1.507, 0.5025, 2.513), (1.507, 1.508, 2.513)], [], [(0, 1, 3, 2)])
_uv = me_cubepieceexample_106.uv_layers.new(name='UVMap')
_uv.uv.foreach_set('vector', [0.375, 0.0, 0.625, 0.0, 0.625, 0.25, 0.375, 0.25])
me_cubepieceexample_106.update()
me_cubepieceexample_107 = bpy.data.meshes.new('CubePieceExample.107')
me_cubepieceexample_107.from_pydata([(1.507, 0.5025, 2.513), (1.507, 1.508, 2.513), (0.5025, 0.5025, 2.513), (0.5025, 1.508, 2.513)], [], [(0, 1, 3, 2)])
_uv = me_cubepieceexample_107.uv_layers.new(name='UVMap')
_uv.uv.foreach_set('vector', [0.375, 0.0, 0.625, 0.0, 0.625, 0.25, 0.375, 0.25])
me_cubepieceexample_107.update()
me_cubepieceexample_108 = bpy.data.meshes.new('CubePieceExample.108')
me_cubepieceexample_108.from_pydata([(-0.5025, 0.5025, 2.513), (-0.5025, 1.508, 2.513), (-1.507, 0.5025, 2.513), (-1.507, 1.508, 2.513)], [], [(0, 1, 3, 2)])
_uv = me_cubepieceexample_108.uv_layers.new(name='UVMap')
_uv.uv.foreach_set('vector', [0.375, 0.0, 0.625, 0.0, 0.625, 0.25, 0.375, 0.25])
me_cubepieceexample_108.update()
me_cubepieceexample_109 = bpy.data.meshes.new('CubePieceExample.109')
me_cubepieceexample_109.from_pydata([(-1.507, 0.5025, 2.513), (-1.507, 1.508, 2.513), (-2.513, 0.5025, 2.513), (-2.513, 1.508, 2.513)], [], [(0, 1, 3, 2)])
_uv = me_cubepieceexample_109.uv_layers.new(name='UVMap')
_uv.uv.foreach_set('vector', [0.375, 0.0, 0.625, 0.0, 0.625, 0.25, 0.375, 0.25])
me_cubepieceexample_109.update()
me_cubepieceexample_110 = bpy.data.meshes.new('CubePieceExample.110')
me_cubepieceexample_110.from_pydata([(0.5025, 0.5025, 2.513), (0.5025, 1.508, 2.513), (-0.5025, 0.5025, 2.513), (-0.5025, 1.508, 2.513)], [], [(0, 1, 3, 2)])
_uv = me_cubepieceexample_110.uv_layers.new(name='UVMap')
_uv.uv.foreach_set('vector', [0.375, 0.0, 0.625, 0.0, 0.625, 0.25, 0.375, 0.25])
me_cubepieceexample_110.update()
me_cubepieceexample_111 = bpy.data.meshes.new('CubePieceExample.111')
me_cubepieceexample_111.from_pydata([(2.512, -1.507, 2.513), (2.512, -0.5025, 2.513), (1.507, -1.507, 2.513), (1.507, -0.5025, 2.513)], [], [(0, 1, 3, 2)])
_uv = me_cubepieceexample_111.uv_layers.new(name='UVMap')
_uv.uv.foreach_set('vector', [0.375, 0.0, 0.625, 0.0, 0.625, 0.25, 0.375, 0.25])
me_cubepieceexample_111.update()
me_cubepieceexample_112 = bpy.data.meshes.new('CubePieceExample.112')
me_cubepieceexample_112.from_pydata([(1.507, -1.507, 2.513), (1.507, -0.5025, 2.513), (0.5025, -1.507, 2.513), (0.5025, -0.5025, 2.513)], [], [(0, 1, 3, 2)])
_uv = me_cubepieceexample_112.uv_layers.new(name='UVMap')
_uv.uv.foreach_set('vector', [0.375, 0.0, 0.625, 0.0, 0.625, 0.25, 0.375, 0.25])
me_cubepieceexample_112.update()
me_cubepieceexample_113 = bpy.data.meshes.new('CubePieceExample.113')
me_cubepieceexample_113.from_pydata([(-0.5025, -1.507, 2.513), (-0.5025, -0.5025, 2.513), (-1.507, -1.507, 2.513), (-1.507, -0.5025, 2.513)], [], [(0, 1, 3, 2)])
_uv = me_cubepieceexample_113.uv_layers.new(name='UVMap')
_uv.uv.foreach_set('vector', [0.375, 0.0, 0.625, 0.0, 0.625, 0.25, 0.375, 0.25])
me_cubepieceexample_113.update()
me_cubepieceexample_114 = bpy.data.meshes.new('CubePieceExample.114')
me_cubepieceexample_114.from_pydata([(-1.507, -1.507, 2.513), (-1.507, -0.5025, 2.513), (-2.513, -1.507, 2.513), (-2.513, -0.5025, 2.513)], [], [(0, 1, 3, 2)])
_uv = me_cubepieceexample_114.uv_layers.new(name='UVMap')
_uv.uv.foreach_set('vector', [0.375, 0.0, 0.625, 0.0, 0.625, 0.25, 0.375, 0.25])
me_cubepieceexample_114.update()
me_cubepieceexample_115 = bpy.data.meshes.new('CubePieceExample.115')
me_cubepieceexample_115.from_pydata([(0.5025, -1.507, 2.513), (0.5025, -0.5025, 2.513), (-0.5025, -1.507, 2.513), (-0.5025, -0.5025, 2.513)], [], [(0, 1, 3, 2)])
_uv = me_cubepieceexample_115.uv_layers.new(name='UVMap')
_uv.uv.foreach_set('vector', [0.375, 0.0, 0.625, 0.0, 0.625, 0.25, 0.375, 0.25])
me_cubepieceexample_115.update()
me_cubepieceexample_116 = bpy.data.meshes.new('CubePieceExample.116')
me_cubepieceexample_116.from_pydata([(2.512, -2.513, 2.513), (2.512, -1.507, 2.513), (1.507, -2.513, 2.512), (1.507, -1.507, 2.512)], [], [(0, 1, 3, 2)])
_uv = me_cubepieceexample_116.uv_layers.new(name='UVMap')
_uv.uv.foreach_set('vector', [0.375, 0.0, 0.625, 0.0, 0.625, 0.25, 0.375, 0.25])
me_cubepieceexample_116.update()
me_cubepieceexample_117 = bpy.data.meshes.new('CubePieceExample.117')
me_cubepieceexample_117.from_pydata([(1.507, -2.513, 2.513), (1.507, -1.507, 2.513), (0.5025, -2.513, 2.512), (0.5025, -1.507, 2.512)], [], [(0, 1, 3, 2)])
_uv = me_cubepieceexample_117.uv_layers.new(name='UVMap')
_uv.uv.foreach_set('vector', [0.375, 0.0, 0.625, 0.0, 0.625, 0.25, 0.375, 0.25])
me_cubepieceexample_117.update()
me_cubepieceexample_118 = bpy.data.meshes.new('CubePieceExample.118')
me_cubepieceexample_118.from_pydata([(-0.5025, -2.513, 2.513), (-0.5025, -1.507, 2.513), (-1.507, -2.513, 2.512), (-1.507, -1.507, 2.512)], [], [(0, 1, 3, 2)])
_uv = me_cubepieceexample_118.uv_layers.new(name='UVMap')
_uv.uv.foreach_set('vector', [0.375, 0.0, 0.625, 0.0, 0.625, 0.25, 0.375, 0.25])
me_cubepieceexample_118.update()
me_cubepieceexample_119 = bpy.data.meshes.new('CubePieceExample.119')
me_cubepieceexample_119.from_pydata([(-1.507, -2.513, 2.513), (-1.507, -1.507, 2.513), (-2.513, -2.513, 2.512), (-2.513, -1.507, 2.512)], [], [(0, 1, 3, 2)])
_uv = me_cubepieceexample_119.uv_layers.new(name='UVMap')
_uv.uv.foreach_set('vector', [0.375, 0.0, 0.625, 0.0, 0.625, 0.25, 0.375, 0.25])
me_cubepieceexample_119.update()
me_cubepieceexample_120 = bpy.data.meshes.new('CubePieceExample.120')
me_cubepieceexample_120.from_pydata([(0.5025, -2.513, 2.513), (0.5025, -1.507, 2.513), (-0.5025, -2.513, 2.512), (-0.5025, -1.507, 2.512)], [], [(0, 1, 3, 2)])
_uv = me_cubepieceexample_120.uv_layers.new(name='UVMap')
_uv.uv.foreach_set('vector', [0.375, 0.0, 0.625, 0.0, 0.625, 0.25, 0.375, 0.25])
me_cubepieceexample_120.update()
me_cubepieceexample_121 = bpy.data.meshes.new('CubePieceExample.121')
me_cubepieceexample_121.from_pydata([(2.512, -0.5025, 2.513), (2.512, 0.5025, 2.513), (1.507, -0.5025, 2.513), (1.507, 0.5025, 2.513)], [], [(0, 1, 3, 2)])
_uv = me_cubepieceexample_121.uv_layers.new(name='UVMap')
_uv.uv.foreach_set('vector', [0.375, 0.0, 0.625, 0.0, 0.625, 0.25, 0.375, 0.25])
me_cubepieceexample_121.update()
me_cubepieceexample_122 = bpy.data.meshes.new('CubePieceExample.122')
me_cubepieceexample_122.from_pydata([(1.507, -0.5025, 2.513), (1.507, 0.5025, 2.513), (0.5025, -0.5025, 2.513), (0.5025, 0.5025, 2.513)], [], [(0, 1, 3, 2)])
_uv = me_cubepieceexample_122.uv_layers.new(name='UVMap')
_uv.uv.foreach_set('vector', [0.375, 0.0, 0.625, 0.0, 0.625, 0.25, 0.375, 0.25])
me_cubepieceexample_122.update()
me_cubepieceexample_123 = bpy.data.meshes.new('CubePieceExample.123')
me_cubepieceexample_123.from_pydata([(-0.5025, -0.5025, 2.513), (-0.5025, 0.5025, 2.513), (-1.507, -0.5025, 2.513), (-1.507, 0.5025, 2.513)], [], [(0, 1, 3, 2)])
_uv = me_cubepieceexample_123.uv_layers.new(name='UVMap')
_uv.uv.foreach_set('vector', [0.375, 0.0, 0.625, 0.0, 0.625, 0.25, 0.375, 0.25])
me_cubepieceexample_123.update()
me_cubepieceexample_124 = bpy.data.meshes.new('CubePieceExample.124')
me_cubepieceexample_124.from_pydata([(-1.507, -0.5025, 2.513), (-1.507, 0.5025, 2.513), (-2.513, -0.5025, 2.513), (-2.513, 0.5025, 2.513)], [], [(0, 1, 3, 2)])
_uv = me_cubepieceexample_124.uv_layers.new(name='UVMap')
_uv.uv.foreach_set('vector', [0.375, 0.0, 0.625, 0.0, 0.625, 0.25, 0.375, 0.25])
me_cubepieceexample_124.update()
me_cubepieceexample_125 = bpy.data.meshes.new('CubePieceExample.125')
me_cubepieceexample_125.from_pydata([(0.5025, -0.5025, 2.513), (0.5025, 0.5025, 2.513), (-0.5025, -0.5025, 2.513), (-0.5025, 0.5025, 2.513)], [], [(0, 1, 3, 2)])
_uv = me_cubepieceexample_125.uv_layers.new(name='UVMap')
_uv.uv.foreach_set('vector', [0.375, 0.0, 0.625, 0.0, 0.625, 0.25, 0.375, 0.25])
me_cubepieceexample_125.update()
me_cubepieceexample_126 = bpy.data.meshes.new('CubePieceExample.126')
me_cubepieceexample_126.from_pydata([(2.512, -1.507, -2.513), (2.512, -2.513, -2.513), (1.507, -1.507, -2.512), (1.507, -2.513, -2.512)], [], [(0, 1, 3, 2)])
_uv = me_cubepieceexample_126.uv_layers.new(name='UVMap')
_uv.uv.foreach_set('vector', [0.375, 0.0, 0.625, 0.0, 0.625, 0.25, 0.375, 0.25])
me_cubepieceexample_126.update()
me_cubepieceexample_127 = bpy.data.meshes.new('CubePieceExample.127')
me_cubepieceexample_127.from_pydata([(1.507, -1.507, -2.513), (1.507, -2.513, -2.513), (0.5025, -1.507, -2.512), (0.5025, -2.513, -2.512)], [], [(0, 1, 3, 2)])
_uv = me_cubepieceexample_127.uv_layers.new(name='UVMap')
_uv.uv.foreach_set('vector', [0.375, 0.0, 0.625, 0.0, 0.625, 0.25, 0.375, 0.25])
me_cubepieceexample_127.update()
me_cubepieceexample_128 = bpy.data.meshes.new('CubePieceExample.128')
me_cubepieceexample_128.from_pydata([(-0.5025, -1.507, -2.513), (-0.5025, -2.513, -2.513), (-1.507, -1.507, -2.512), (-1.507, -2.513, -2.512)], [], [(0, 1, 3, 2)])
_uv = me_cubepieceexample_128.uv_layers.new(name='UVMap')
_uv.uv.foreach_set('vector', [0.375, 0.0, 0.625, 0.0, 0.625, 0.25, 0.375, 0.25])
me_cubepieceexample_128.update()
me_cubepieceexample_129 = bpy.data.meshes.new('CubePieceExample.129')
me_cubepieceexample_129.from_pydata([(-1.507, -1.507, -2.513), (-1.507, -2.513, -2.513), (-2.513, -1.507, -2.512), (-2.513, -2.513, -2.512)], [], [(0, 1, 3, 2)])
_uv = me_cubepieceexample_129.uv_layers.new(name='UVMap')
_uv.uv.foreach_set('vector', [0.375, 0.0, 0.625, 0.0, 0.625, 0.25, 0.375, 0.25])
me_cubepieceexample_129.update()
me_cubepieceexample_130 = bpy.data.meshes.new('CubePieceExample.130')
me_cubepieceexample_130.from_pydata([(0.5025, -1.507, -2.513), (0.5025, -2.513, -2.513), (-0.5025, -1.507, -2.512), (-0.5025, -2.513, -2.512)], [], [(0, 1, 3, 2)])
_uv = me_cubepieceexample_130.uv_layers.new(name='UVMap')
_uv.uv.foreach_set('vector', [0.375, 0.0, 0.625, 0.0, 0.625, 0.25, 0.375, 0.25])
me_cubepieceexample_130.update()
me_cubepieceexample_131 = bpy.data.meshes.new('CubePieceExample.131')
me_cubepieceexample_131.from_pydata([(2.512, -0.5025, -2.513), (2.512, -1.507, -2.513), (1.507, -0.5025, -2.513), (1.507, -1.507, -2.513)], [], [(0, 1, 3, 2)])
_uv = me_cubepieceexample_131.uv_layers.new(name='UVMap')
_uv.uv.foreach_set('vector', [0.375, 0.0, 0.625, 0.0, 0.625, 0.25, 0.375, 0.25])
me_cubepieceexample_131.update()
me_cubepieceexample_132 = bpy.data.meshes.new('CubePieceExample.132')
me_cubepieceexample_132.from_pydata([(1.507, -0.5025, -2.513), (1.507, -1.507, -2.513), (0.5025, -0.5025, -2.513), (0.5025, -1.507, -2.513)], [], [(0, 1, 3, 2)])
_uv = me_cubepieceexample_132.uv_layers.new(name='UVMap')
_uv.uv.foreach_set('vector', [0.375, 0.0, 0.625, 0.0, 0.625, 0.25, 0.375, 0.25])
me_cubepieceexample_132.update()
me_cubepieceexample_133 = bpy.data.meshes.new('CubePieceExample.133')
me_cubepieceexample_133.from_pydata([(-0.5025, -0.5025, -2.513), (-0.5025, -1.507, -2.513), (-1.507, -0.5025, -2.513), (-1.507, -1.507, -2.513)], [], [(0, 1, 3, 2)])
_uv = me_cubepieceexample_133.uv_layers.new(name='UVMap')
_uv.uv.foreach_set('vector', [0.375, 0.0, 0.625, 0.0, 0.625, 0.25, 0.375, 0.25])
me_cubepieceexample_133.update()
me_cubepieceexample_134 = bpy.data.meshes.new('CubePieceExample.134')
me_cubepieceexample_134.from_pydata([(-1.507, -0.5025, -2.513), (-1.507, -1.507, -2.513), (-2.513, -0.5025, -2.513), (-2.513, -1.507, -2.513)], [], [(0, 1, 3, 2)])
_uv = me_cubepieceexample_134.uv_layers.new(name='UVMap')
_uv.uv.foreach_set('vector', [0.375, 0.0, 0.625, 0.0, 0.625, 0.25, 0.375, 0.25])
me_cubepieceexample_134.update()
me_cubepieceexample_135 = bpy.data.meshes.new('CubePieceExample.135')
me_cubepieceexample_135.from_pydata([(0.5025, -0.5025, -2.513), (0.5025, -1.507, -2.513), (-0.5025, -0.5025, -2.513), (-0.5025, -1.507, -2.513)], [], [(0, 1, 3, 2)])
_uv = me_cubepieceexample_135.uv_layers.new(name='UVMap')
_uv.uv.foreach_set('vector', [0.375, 0.0, 0.625, 0.0, 0.625, 0.25, 0.375, 0.25])
me_cubepieceexample_135.update()
me_cubepieceexample_136 = bpy.data.meshes.new('CubePieceExample.136')
me_cubepieceexample_136.from_pydata([(2.512, 1.508, -2.513), (2.512, 0.5025, -2.513), (1.507, 1.508, -2.513), (1.507, 0.5025, -2.513)], [], [(0, 1, 3, 2)])
_uv = me_cubepieceexample_136.uv_layers.new(name='UVMap')
_uv.uv.foreach_set('vector', [0.375, 0.0, 0.625, 0.0, 0.625, 0.25, 0.375, 0.25])
me_cubepieceexample_136.update()
me_cubepieceexample_137 = bpy.data.meshes.new('CubePieceExample.137')
me_cubepieceexample_137.from_pydata([(1.507, 1.508, -2.513), (1.507, 0.5025, -2.513), (0.5025, 1.508, -2.513), (0.5025, 0.5025, -2.513)], [], [(0, 1, 3, 2)])
_uv = me_cubepieceexample_137.uv_layers.new(name='UVMap')
_uv.uv.foreach_set('vector', [0.375, 0.0, 0.625, 0.0, 0.625, 0.25, 0.375, 0.25])
me_cubepieceexample_137.update()
me_cubepieceexample_138 = bpy.data.meshes.new('CubePieceExample.138')
me_cubepieceexample_138.from_pydata([(-0.5025, 1.508, -2.513), (-0.5025, 0.5025, -2.513), (-1.507, 1.508, -2.513), (-1.507, 0.5025, -2.513)], [], [(0, 1, 3, 2)])
_uv = me_cubepieceexample_138.uv_layers.new(name='UVMap')
_uv.uv.foreach_set('vector', [0.375, 0.0, 0.625, 0.0, 0.625, 0.25, 0.375, 0.25])
me_cubepieceexample_138.update()
me_cubepieceexample_139 = bpy.data.meshes.new('CubePieceExample.139')
me_cubepieceexample_139.from_pydata([(-1.507, 1.508, -2.513), (-1.507, 0.5025, -2.513), (-2.513, 1.508, -2.513), (-2.513, 0.5025, -2.513)], [], [(0, 1, 3, 2)])
_uv = me_cubepieceexample_139.uv_layers.new(name='UVMap')
_uv.uv.foreach_set('vector', [0.375, 0.0, 0.625, 0.0, 0.625, 0.25, 0.375, 0.25])
me_cubepieceexample_139.update()
me_cubepieceexample_140 = bpy.data.meshes.new('CubePieceExample.140')
me_cubepieceexample_140.from_pydata([(0.5025, 1.508, -2.513), (0.5025, 0.5025, -2.513), (-0.5025, 1.508, -2.513), (-0.5025, 0.5025, -2.513)], [], [(0, 1, 3, 2)])
_uv = me_cubepieceexample_140.uv_layers.new(name='UVMap')
_uv.uv.foreach_set('vector', [0.375, 0.0, 0.625, 0.0, 0.625, 0.25, 0.375, 0.25])
me_cubepieceexample_140.update()
me_cubepieceexample_141 = bpy.data.meshes.new('CubePieceExample.141')
me_cubepieceexample_141.from_pydata([(2.512, 2.513, -2.513), (2.512, 1.507, -2.513), (1.507, 2.513, -2.513), (1.507, 1.507, -2.513)], [], [(0, 1, 3, 2)])
_uv = me_cubepieceexample_141.uv_layers.new(name='UVMap')
_uv.uv.foreach_set('vector', [0.375, 0.0, 0.625, 0.0, 0.625, 0.25, 0.375, 0.25])
me_cubepieceexample_141.update()
me_cubepieceexample_142 = bpy.data.meshes.new('CubePieceExample.142')
me_cubepieceexample_142.from_pydata([(1.507, 2.513, -2.513), (1.507, 1.507, -2.513), (0.5025, 2.513, -2.513), (0.5025, 1.507, -2.513)], [], [(0, 1, 3, 2)])
_uv = me_cubepieceexample_142.uv_layers.new(name='UVMap')
_uv.uv.foreach_set('vector', [0.375, 0.0, 0.625, 0.0, 0.625, 0.25, 0.375, 0.25])
me_cubepieceexample_142.update()
me_cubepieceexample_143 = bpy.data.meshes.new('CubePieceExample.143')
me_cubepieceexample_143.from_pydata([(-0.5025, 2.513, -2.513), (-0.5025, 1.507, -2.513), (-1.507, 2.513, -2.513), (-1.507, 1.507, -2.513)], [], [(0, 1, 3, 2)])
_uv = me_cubepieceexample_143.uv_layers.new(name='UVMap')
_uv.uv.foreach_set('vector', [0.375, 0.0, 0.625, 0.0, 0.625, 0.25, 0.375, 0.25])
me_cubepieceexample_143.update()
me_cubepieceexample_144 = bpy.data.meshes.new('CubePieceExample.144')
me_cubepieceexample_144.from_pydata([(-1.507, 2.513, -2.513), (-1.507, 1.507, -2.513), (-2.513, 2.513, -2.513), (-2.513, 1.507, -2.513)], [], [(0, 1, 3, 2)])
_uv = me_cubepieceexample_144.uv_layers.new(name='UVMap')
_uv.uv.foreach_set('vector', [0.375, 0.0, 0.625, 0.0, 0.625, 0.25, 0.375, 0.25])
me_cubepieceexample_144.update()
me_cubepieceexample_145 = bpy.data.meshes.new('CubePieceExample.145')
me_cubepieceexample_145.from_pydata([(0.5025, 2.513, -2.513), (0.5025, 1.507, -2.513), (-0.5025, 2.513, -2.513), (-0.5025, 1.507, -2.513)], [], [(0, 1, 3, 2)])
_uv = me_cubepieceexample_145.uv_layers.new(name='UVMap')
_uv.uv.foreach_set('vector', [0.375, 0.0, 0.625, 0.0, 0.625, 0.25, 0.375, 0.25])
me_cubepieceexample_145.update()
me_cubepieceexample_146 = bpy.data.meshes.new('CubePieceExample.146')
me_cubepieceexample_146.from_pydata([(2.512, 0.5025, -2.513), (2.512, -0.5025, -2.513), (1.507, 0.5025, -2.513), (1.507, -0.5025, -2.513)], [], [(0, 1, 3, 2)])
_uv = me_cubepieceexample_146.uv_layers.new(name='UVMap')
_uv.uv.foreach_set('vector', [0.375, 0.0, 0.625, 0.0, 0.625, 0.25, 0.375, 0.25])
me_cubepieceexample_146.update()
me_cubepieceexample_147 = bpy.data.meshes.new('CubePieceExample.147')
me_cubepieceexample_147.from_pydata([(1.507, 0.5025, -2.513), (1.507, -0.5025, -2.513), (0.5025, 0.5025, -2.513), (0.5025, -0.5025, -2.513)], [], [(0, 1, 3, 2)])
_uv = me_cubepieceexample_147.uv_layers.new(name='UVMap')
_uv.uv.foreach_set('vector', [0.375, 0.0, 0.625, 0.0, 0.625, 0.25, 0.375, 0.25])
me_cubepieceexample_147.update()
me_cubepieceexample_148 = bpy.data.meshes.new('CubePieceExample.148')
me_cubepieceexample_148.from_pydata([(-0.5025, 0.5025, -2.513), (-0.5025, -0.5025, -2.513), (-1.507, 0.5025, -2.513), (-1.507, -0.5025, -2.513)], [], [(0, 1, 3, 2)])
_uv = me_cubepieceexample_148.uv_layers.new(name='UVMap')
_uv.uv.foreach_set('vector', [0.375, 0.0, 0.625, 0.0, 0.625, 0.25, 0.375, 0.25])
me_cubepieceexample_148.update()
me_cubepieceexample_149 = bpy.data.meshes.new('CubePieceExample.149')
me_cubepieceexample_149.from_pydata([(-1.507, 0.5025, -2.513), (-1.507, -0.5025, -2.513), (-2.513, 0.5025, -2.513), (-2.513, -0.5025, -2.513)], [], [(0, 1, 3, 2)])
_uv = me_cubepieceexample_149.uv_layers.new(name='UVMap')
_uv.uv.foreach_set('vector', [0.375, 0.0, 0.625, 0.0, 0.625, 0.25, 0.375, 0.25])
me_cubepieceexample_149.update()
me_cubepieceexample_150 = bpy.data.meshes.new('CubePieceExample.150')
me_cubepieceexample_150.from_pydata([(0.5025, 0.5025, -2.513), (0.5025, -0.5025, -2.513), (-0.5025, 0.5025, -2.513), (-0.5025, -0.5025, -2.513)], [], [(0, 1, 3, 2)])
_uv = me_cubepieceexample_150.uv_layers.new(name='UVMap')
_uv.uv.foreach_set('vector', [0.375, 0.0, 0.625, 0.0, 0.625, 0.25, 0.375, 0.25])
me_cubepieceexample_150.update()

# ---- curves / text
txt_text_001 = bpy.data.curves.new('Text.001', 'FONT')
txt_text_001.dimensions = '2D'
txt_text_001.body = 'Back'
txt_text_001.extrude = 0.025
txt_text_001.size = 2.0
txt_text_001.offset_x = -2.003
txt_text_001.offset_y = -0.673
txt_text_004 = bpy.data.curves.new('Text.004', 'FONT')
txt_text_004.dimensions = '2D'
txt_text_004.body = 'Down'
txt_text_004.extrude = 0.025
txt_text_004.size = 2.0
txt_text_004.offset_x = -2.536
txt_text_004.offset_y = -0.673
txt_text = bpy.data.curves.new('Text', 'FONT')
txt_text.dimensions = '2D'
txt_text.body = 'Front'
txt_text.extrude = 0.025
txt_text.size = 2.0
txt_text.offset_x = -2.325
txt_text.offset_y = -0.673
txt_text_002 = bpy.data.curves.new('Text.002', 'FONT')
txt_text_002.dimensions = '2D'
txt_text_002.body = 'Left'
txt_text_002.extrude = 0.025
txt_text_002.size = 2.0
txt_text_002.offset_x = -1.625
txt_text_002.offset_y = -0.695
txt_text_003 = bpy.data.curves.new('Text.003', 'FONT')
txt_text_003.dimensions = '2D'
txt_text_003.body = 'Right'
txt_text_003.extrude = 0.025
txt_text_003.size = 2.0
txt_text_003.offset_x = -2.159
txt_text_003.offset_y = -0.452
txt_text_005 = bpy.data.curves.new('Text.005', 'FONT')
txt_text_005.dimensions = '2D'
txt_text_005.body = 'Up'
txt_text_005.extrude = 0.025
txt_text_005.size = 2.0
txt_text_005.offset_x = -1.233
txt_text_005.offset_y = -0.452

# ---- objects
ob_leftdownleft = bpy.data.objects.new('LeftDownLeft', me_cubepieceexample)
ob_leftcenterleft = bpy.data.objects.new('LeftCenterLeft', me_cubepieceexample_002)
ob_leftmiddownleft = bpy.data.objects.new('LeftMidDownLeft', me_cubepieceexample_003)
ob_leftmidtopleft = bpy.data.objects.new('LeftMidTopLeft', me_cubepieceexample_004)
ob_lefttopleft = bpy.data.objects.new('LeftTopLeft', me_cubepieceexample_005)
ob_lefttopmidleft = bpy.data.objects.new('LeftTopMidLeft', me_cubepieceexample_006)
ob_leftmidtopmidleft = bpy.data.objects.new('LeftMidTopMidLeft', me_cubepieceexample_007)
ob_leftcentermidleft = bpy.data.objects.new('LeftCenterMidLeft', me_cubepieceexample_009)
ob_leftmiddownmidleft = bpy.data.objects.new('LeftMidDownMidLeft', me_cubepieceexample_008)
ob_leftdownmidleft = bpy.data.objects.new('LeftDownMidLeft', me_cubepieceexample_010)
ob_leftdowncenter = bpy.data.objects.new('LeftDownCenter', me_cubepieceexample_011)
ob_leftmiddowncenter = bpy.data.objects.new('LeftMidDownCenter', me_cubepieceexample_013)
ob_leftcentercenter = bpy.data.objects.new('LeftCenterCenter', me_cubepieceexample_012)
ob_leftmidtopcenter = bpy.data.objects.new('LeftMidTopCenter', me_cubepieceexample_014)
ob_lefttopcenter = bpy.data.objects.new('LeftTopCenter', me_cubepieceexample_015)
ob_lefttopmidright = bpy.data.objects.new('LeftTopMidRight', me_cubepieceexample_016)
ob_leftmidtopmidright = bpy.data.objects.new('LeftMidTopMidRight', me_cubepieceexample_017)
ob_leftcentermidright = bpy.data.objects.new('LeftCenterMidRight', me_cubepieceexample_019)
ob_leftmiddownmidright = bpy.data.objects.new('LeftMidDownMidRight', me_cubepieceexample_018)
ob_leftdownmidright = bpy.data.objects.new('LeftDownMidRight', me_cubepieceexample_020)
ob_leftdownright = bpy.data.objects.new('LeftDownRight', me_cubepieceexample_021)
ob_leftmiddownright = bpy.data.objects.new('LeftMidDownRight', me_cubepieceexample_023)
ob_leftcenterright = bpy.data.objects.new('LeftCenterRight', me_cubepieceexample_022)
ob_leftmidtopright = bpy.data.objects.new('LeftMidTopRight', me_cubepieceexample_024)
ob_lefttopright = bpy.data.objects.new('LeftTopRight', me_cubepieceexample_025)
ob_righttopright = bpy.data.objects.new('RightTopRight', me_cubepieceexample_051)
ob_righttopmidright = bpy.data.objects.new('RightTopMidRight', me_cubepieceexample_060)
ob_righttopmidleft = bpy.data.objects.new('RightTopMidLeft', me_cubepieceexample_070)
ob_righttopleft = bpy.data.objects.new('RightTopLeft', me_cubepieceexample_071)
ob_righttopcenter = bpy.data.objects.new('RightTopCenter', me_cubepieceexample_061)
ob_rightmidtopright = bpy.data.objects.new('RightMidTopRight', me_cubepieceexample_052)
ob_rightmidtopmidright = bpy.data.objects.new('RightMidTopMidRight', me_cubepieceexample_059)
ob_rightmidtopmidleft = bpy.data.objects.new('RightMidTopMidLeft', me_cubepieceexample_069)
ob_rightmidtopleft = bpy.data.objects.new('RightMidTopLeft', me_cubepieceexample_072)
ob_rightmidtopcenter = bpy.data.objects.new('RightMidTopCenter', me_cubepieceexample_062)
ob_rightmiddownright = bpy.data.objects.new('RightMidDownRight', me_cubepieceexample_053)
ob_rightmiddownmidright = bpy.data.objects.new('RightMidDownMidRight', me_cubepieceexample_058)
ob_rightmiddownmidleft = bpy.data.objects.new('RightMidDownMidLeft', me_cubepieceexample_068)
ob_rightmiddownleft = bpy.data.objects.new('RightMidDownLeft', me_cubepieceexample_073)
ob_rightmiddowncenter = bpy.data.objects.new('RightMidDownCenter', me_cubepieceexample_063)
ob_rightdownright = bpy.data.objects.new('RightDownRight', me_cubepieceexample_055)
ob_rightdownmidright = bpy.data.objects.new('RightDownMidRight', me_cubepieceexample_056)
ob_rightdownmidleft = bpy.data.objects.new('RightDownMidLeft', me_cubepieceexample_066)
ob_rightdownleft = bpy.data.objects.new('RightDownLeft', me_cubepieceexample_075)
ob_rightdowncenter = bpy.data.objects.new('RightDownCenter', me_cubepieceexample_065)
ob_rightcenterright = bpy.data.objects.new('RightCenterRight', me_cubepieceexample_054)
ob_rightcentermidright = bpy.data.objects.new('RightCenterMidRight', me_cubepieceexample_057)
ob_rightcentermidleft = bpy.data.objects.new('RightCenterMidLeft', me_cubepieceexample_067)
ob_rightcenterleft = bpy.data.objects.new('RightCenterLeft', me_cubepieceexample_074)
ob_rightcentercenter = bpy.data.objects.new('RightCenterCenter', me_cubepieceexample_064)
ob_fronttopright = bpy.data.objects.new('FrontTopRight', me_cubepieceexample_076)
ob_fronttopmidright = bpy.data.objects.new('FrontTopMidRight', me_cubepieceexample_077)
ob_fronttopmidleft = bpy.data.objects.new('FrontTopMidLeft', me_cubepieceexample_078)
ob_fronttopleft = bpy.data.objects.new('FrontTopLeft', me_cubepieceexample_079)
ob_fronttopcenter = bpy.data.objects.new('FrontTopCenter', me_cubepieceexample_080)
ob_frontmidtopright = bpy.data.objects.new('FrontMidTopRight', me_cubepieceexample_081)
ob_frontmidtopmidright = bpy.data.objects.new('FrontMidTopMidRight', me_cubepieceexample_082)
ob_frontmidtopmidleft = bpy.data.objects.new('FrontMidTopMidLeft', me_cubepieceexample_083)
ob_frontmidtopleft = bpy.data.objects.new('FrontMidTopLeft', me_cubepieceexample_084)
ob_frontmidtopcenter = bpy.data.objects.new('FrontMidTopCenter', me_cubepieceexample_085)
ob_frontmiddownright = bpy.data.objects.new('FrontMidDownRight', me_cubepieceexample_086)
ob_frontmiddownmidright = bpy.data.objects.new('FrontMidDownMidRight', me_cubepieceexample_087)
ob_frontmiddownmidleft = bpy.data.objects.new('FrontMidDownMidLeft', me_cubepieceexample_088)
ob_frontmiddownleft = bpy.data.objects.new('FrontMidDownLeft', me_cubepieceexample_089)
ob_frontmiddowncenter = bpy.data.objects.new('FrontMidDownCenter', me_cubepieceexample_090)
ob_frontdownright = bpy.data.objects.new('FrontDownRight', me_cubepieceexample_091)
ob_frontdownmidright = bpy.data.objects.new('FrontDownMidRight', me_cubepieceexample_092)
ob_frontdownmidleft = bpy.data.objects.new('FrontDownMidLeft', me_cubepieceexample_093)
ob_frontdownleft = bpy.data.objects.new('FrontDownLeft', me_cubepieceexample_094)
ob_frontdowncenter = bpy.data.objects.new('FrontDownCenter', me_cubepieceexample_095)
ob_frontcenterright = bpy.data.objects.new('FrontCenterRight', me_cubepieceexample_096)
ob_frontcentermidright = bpy.data.objects.new('FrontCenterMidRight', me_cubepieceexample_097)
ob_frontcentermidleft = bpy.data.objects.new('FrontCenterMidLeft', me_cubepieceexample_098)
ob_frontcenterleft = bpy.data.objects.new('FrontCenterLeft', me_cubepieceexample_099)
ob_frontcentercenter = bpy.data.objects.new('FrontCenterCenter', me_cubepieceexample_100)
ob_backtopright = bpy.data.objects.new('BackTopRight', me_cubepieceexample_050)
ob_backtopmidright = bpy.data.objects.new('BackTopMidRight', me_cubepieceexample_049)
ob_backtopmidleft = bpy.data.objects.new('BackTopMidLeft', me_cubepieceexample_048)
ob_backtopleft = bpy.data.objects.new('BackTopLeft', me_cubepieceexample_047)
ob_backtopcenter = bpy.data.objects.new('BackTopCenter', me_cubepieceexample_046)
ob_backmidtopright = bpy.data.objects.new('BackMidTopRight', me_cubepieceexample_045)
ob_backmidtopmidright = bpy.data.objects.new('BackMidTopMidRight', me_cubepieceexample_044)
ob_backmidtopmidleft = bpy.data.objects.new('BackMidTopMidLeft', me_cubepieceexample_043)
ob_backmidtopleft = bpy.data.objects.new('BackMidTopLeft', me_cubepieceexample_042)
ob_backmidtopcenter = bpy.data.objects.new('BackMidTopCenter', me_cubepieceexample_041)
ob_backmiddownright = bpy.data.objects.new('BackMidDownRight', me_cubepieceexample_040)
ob_backmiddownmidright = bpy.data.objects.new('BackMidDownMidRight', me_cubepieceexample_039)
ob_backmiddownmidleft = bpy.data.objects.new('BackMidDownMidLeft', me_cubepieceexample_038)
ob_backmiddownleft = bpy.data.objects.new('BackMidDownLeft', me_cubepieceexample_037)
ob_backmiddowncenter = bpy.data.objects.new('BackMidDownCenter', me_cubepieceexample_036)
ob_backdownright = bpy.data.objects.new('BackDownRight', me_cubepieceexample_035)
ob_backdownmidright = bpy.data.objects.new('BackDownMidRight', me_cubepieceexample_034)
ob_backdownmidleft = bpy.data.objects.new('BackDownMidLeft', me_cubepieceexample_033)
ob_backdownleft = bpy.data.objects.new('BackDownLeft', me_cubepieceexample_032)
ob_backdowncenter = bpy.data.objects.new('BackDownCenter', me_cubepieceexample_031)
ob_backcenterright = bpy.data.objects.new('BackCenterRight', me_cubepieceexample_030)
ob_backcentermidright = bpy.data.objects.new('BackCenterMidRight', me_cubepieceexample_029)
ob_backcentermidleft = bpy.data.objects.new('BackCenterMidLeft', me_cubepieceexample_028)
ob_backcenterleft = bpy.data.objects.new('BackCenterLeft', me_cubepieceexample_027)
ob_backcentercenter = bpy.data.objects.new('BackCenterCenter', me_cubepieceexample_026)
ob_uptopright = bpy.data.objects.new('UpTopRight', me_cubepieceexample_101)
ob_uptopmidright = bpy.data.objects.new('UpTopMidRight', me_cubepieceexample_102)
ob_uptopmidleft = bpy.data.objects.new('UpTopMidLeft', me_cubepieceexample_103)
ob_uptopleft = bpy.data.objects.new('UpTopLeft', me_cubepieceexample_104)
ob_uptopcenter = bpy.data.objects.new('UpTopCenter', me_cubepieceexample_105)
ob_upmidtopright = bpy.data.objects.new('UpMidTopRight', me_cubepieceexample_106)
ob_upmidtopmidright = bpy.data.objects.new('UpMidTopMidRight', me_cubepieceexample_107)
ob_upmidtopmidleft = bpy.data.objects.new('UpMidTopMidLeft', me_cubepieceexample_108)
ob_upmidtopleft = bpy.data.objects.new('UpMidTopLeft', me_cubepieceexample_109)
ob_upmidtopcenter = bpy.data.objects.new('UpMidTopCenter', me_cubepieceexample_110)
ob_upmiddownright = bpy.data.objects.new('UpMidDownRight', me_cubepieceexample_111)
ob_upmiddownmidright = bpy.data.objects.new('UpMidDownMidRight', me_cubepieceexample_112)
ob_upmiddownmidleft = bpy.data.objects.new('UpMidDownMidLeft', me_cubepieceexample_113)
ob_upmiddownleft = bpy.data.objects.new('UpMidDownLeft', me_cubepieceexample_114)
ob_upmiddowncenter = bpy.data.objects.new('UpMidDownCenter', me_cubepieceexample_115)
ob_updownright = bpy.data.objects.new('UpDownRight', me_cubepieceexample_116)
ob_updownmidright = bpy.data.objects.new('UpDownMidRight', me_cubepieceexample_117)
ob_updownmidleft = bpy.data.objects.new('UpDownMidLeft', me_cubepieceexample_118)
ob_updownleft = bpy.data.objects.new('UpDownLeft', me_cubepieceexample_119)
ob_updowncenter = bpy.data.objects.new('UpDownCenter', me_cubepieceexample_120)
ob_upcenterright = bpy.data.objects.new('UpCenterRight', me_cubepieceexample_121)
ob_upcentermidright = bpy.data.objects.new('UpCenterMidRight', me_cubepieceexample_122)
ob_upcentermidleft = bpy.data.objects.new('UpCenterMidLeft', me_cubepieceexample_123)
ob_upcenterleft = bpy.data.objects.new('UpCenterLeft', me_cubepieceexample_124)
ob_upcentercenter = bpy.data.objects.new('UpCenterCenter', me_cubepieceexample_125)
ob_downtopright = bpy.data.objects.new('DownTopRight', me_cubepieceexample_126)
ob_downtopmidright = bpy.data.objects.new('DownTopMidRight', me_cubepieceexample_127)
ob_downtopmidleft = bpy.data.objects.new('DownTopMidLeft', me_cubepieceexample_128)
ob_downtopleft = bpy.data.objects.new('DownTopLeft', me_cubepieceexample_129)
ob_downtopcenter = bpy.data.objects.new('DownTopCenter', me_cubepieceexample_130)
ob_downmidtopright = bpy.data.objects.new('DownMidTopRight', me_cubepieceexample_131)
ob_downmidtopmidright = bpy.data.objects.new('DownMidTopMidRight', me_cubepieceexample_132)
ob_downmidtopmidleft = bpy.data.objects.new('DownMidTopMidLeft', me_cubepieceexample_133)
ob_downmidtopleft = bpy.data.objects.new('DownMidTopLeft', me_cubepieceexample_134)
ob_downmidtopcenter = bpy.data.objects.new('DownMidTopCenter', me_cubepieceexample_135)
ob_downmiddownright = bpy.data.objects.new('DownMidDownRight', me_cubepieceexample_136)
ob_downmiddownmidright = bpy.data.objects.new('DownMidDownMidRight', me_cubepieceexample_137)
ob_downmiddownmidleft = bpy.data.objects.new('DownMidDownMidLeft', me_cubepieceexample_138)
ob_downmiddownleft = bpy.data.objects.new('DownMidDownLeft', me_cubepieceexample_139)
ob_downmiddowncenter = bpy.data.objects.new('DownMidDownCenter', me_cubepieceexample_140)
ob_downdownright = bpy.data.objects.new('DownDownRight', me_cubepieceexample_141)
ob_downdownmidright = bpy.data.objects.new('DownDownMidRight', me_cubepieceexample_142)
ob_downdownmidleft = bpy.data.objects.new('DownDownMidLeft', me_cubepieceexample_143)
ob_downdownleft = bpy.data.objects.new('DownDownLeft', me_cubepieceexample_144)
ob_downdowncenter = bpy.data.objects.new('DownDownCenter', me_cubepieceexample_145)
ob_downcenterright = bpy.data.objects.new('DownCenterRight', me_cubepieceexample_146)
ob_downcentermidright = bpy.data.objects.new('DownCenterMidRight', me_cubepieceexample_147)
ob_downcentermidleft = bpy.data.objects.new('DownCenterMidLeft', me_cubepieceexample_148)
ob_downcenterleft = bpy.data.objects.new('DownCenterLeft', me_cubepieceexample_149)
ob_downcentercenter = bpy.data.objects.new('DownCenterCenter', me_cubepieceexample_150)
ob_textback = bpy.data.objects.new('TextBack', txt_text_001)
ob_textdown = bpy.data.objects.new('TextDown', txt_text_004)
ob_textfront = bpy.data.objects.new('TextFront', txt_text)
ob_textleft = bpy.data.objects.new('TextLeft', txt_text_002)
ob_textright = bpy.data.objects.new('TextRight', txt_text_003)
ob_textup = bpy.data.objects.new('TextUp', txt_text_005)

# ---- transforms, parenting, visibility, modifiers, constraints
ob_leftdownleft.location = (0.0, 0.0, 0.0)
ob_leftcenterleft.location = (0.0, 0.0, 0.0)
ob_leftmiddownleft.location = (0.0, 0.0, 0.0)
ob_leftmidtopleft.location = (0.0, 0.0, 0.0)
ob_lefttopleft.location = (0.0, 0.0, 0.0)
ob_lefttopmidleft.location = (0.0, 0.0, 0.0)
ob_leftmidtopmidleft.location = (0.0, 0.0, 0.0)
ob_leftcentermidleft.location = (0.0, 0.0, 0.0)
ob_leftmiddownmidleft.location = (0.0, 0.0, 0.0)
ob_leftdownmidleft.location = (0.0, 0.0, 0.0)
ob_leftdowncenter.location = (0.0, 0.0, 0.0)
ob_leftmiddowncenter.location = (0.0, 0.0, 0.0)
ob_leftcentercenter.location = (0.0, 0.0, 0.0)
ob_leftmidtopcenter.location = (0.0, 0.0, 0.0)
ob_lefttopcenter.location = (0.0, 0.0, 0.0)
ob_lefttopmidright.location = (0.0, 0.0, 0.0)
ob_leftmidtopmidright.location = (0.0, 0.0, 0.0)
ob_leftcentermidright.location = (0.0, 0.0, 0.0)
ob_leftmiddownmidright.location = (0.0, 0.0, 0.0)
ob_leftdownmidright.location = (0.0, 0.0, 0.0)
ob_leftdownright.location = (0.0, 0.0, 0.0)
ob_leftmiddownright.location = (0.0, 0.0, 0.0)
ob_leftcenterright.location = (0.0, 0.0, 0.0)
ob_leftmidtopright.location = (0.0, 0.0, 0.0)
ob_lefttopright.location = (0.0, 0.0, 0.0)
ob_righttopright.location = (0.0, 0.0, 0.0)
ob_righttopmidright.location = (0.0, 0.0, 0.0)
ob_righttopmidleft.location = (0.0, 0.0, 0.0)
ob_righttopleft.location = (0.0, 0.0, 0.0)
ob_righttopcenter.location = (0.0, 0.0, 0.0)
ob_rightmidtopright.location = (0.0, 0.0, 0.0)
ob_rightmidtopmidright.location = (0.0, 0.0, 0.0)
ob_rightmidtopmidleft.location = (0.0, 0.0, 0.0)
ob_rightmidtopleft.location = (0.0, 0.0, 0.0)
ob_rightmidtopcenter.location = (0.0, 0.0, 0.0)
ob_rightmiddownright.location = (0.0, 0.0, 0.0)
ob_rightmiddownmidright.location = (0.0, 0.0, 0.0)
ob_rightmiddownmidleft.location = (0.0, 0.0, 0.0)
ob_rightmiddownleft.location = (0.0, 0.0, 0.0)
ob_rightmiddowncenter.location = (0.0, 0.0, 0.0)
ob_rightdownright.location = (0.0, 0.0, 0.0)
ob_rightdownmidright.location = (0.0, 0.0, 0.0)
ob_rightdownmidleft.location = (0.0, 0.0, 0.0)
ob_rightdownleft.location = (0.0, 0.0, 0.0)
ob_rightdowncenter.location = (0.0, 0.0, 0.0)
ob_rightcenterright.location = (0.0, 0.0, 0.0)
ob_rightcentermidright.location = (0.0, 0.0, 0.0)
ob_rightcentermidleft.location = (0.0, 0.0, 0.0)
ob_rightcenterleft.location = (0.0, 0.0, 0.0)
ob_rightcentercenter.location = (0.0, 0.0, 0.0)
ob_fronttopright.location = (0.0, 0.0, 0.0)
ob_fronttopmidright.location = (0.0, 0.0, 0.0)
ob_fronttopmidleft.location = (0.0, 0.0, 0.0)
ob_fronttopleft.location = (0.0, 0.0, 0.0)
ob_fronttopcenter.location = (0.0, 0.0, 0.0)
ob_frontmidtopright.location = (0.0, 0.0, 0.0)
ob_frontmidtopmidright.location = (0.0, 0.0, 0.0)
ob_frontmidtopmidleft.location = (0.0, 0.0, 0.0)
ob_frontmidtopleft.location = (0.0, 0.0, 0.0)
ob_frontmidtopcenter.location = (0.0, 0.0, 0.0)
ob_frontmiddownright.location = (0.0, 0.0, 0.0)
ob_frontmiddownmidright.location = (0.0, 0.0, 0.0)
ob_frontmiddownmidleft.location = (0.0, 0.0, 0.0)
ob_frontmiddownleft.location = (0.0, 0.0, 0.0)
ob_frontmiddowncenter.location = (0.0, 0.0, 0.0)
ob_frontdownright.location = (0.0, 0.0, 0.0)
ob_frontdownmidright.location = (0.0, 0.0, 0.0)
ob_frontdownmidleft.location = (0.0, 0.0, 0.0)
ob_frontdownleft.location = (0.0, 0.0, 0.0)
ob_frontdowncenter.location = (0.0, 0.0, 0.0)
ob_frontcenterright.location = (0.0, 0.0, 0.0)
ob_frontcentermidright.location = (0.0, 0.0, 0.0)
ob_frontcentermidleft.location = (0.0, 0.0, 0.0)
ob_frontcenterleft.location = (0.0, 0.0, 0.0)
ob_frontcentercenter.location = (0.0, 0.0, 0.0)
ob_backtopright.location = (0.0, 0.0, 0.0)
ob_backtopmidright.location = (0.0, 0.0, 0.0)
ob_backtopmidleft.location = (0.0, 0.0, 0.0)
ob_backtopleft.location = (0.0, 0.0, 0.0)
ob_backtopcenter.location = (0.0, 0.0, 0.0)
ob_backmidtopright.location = (0.0, 0.0, 0.0)
ob_backmidtopmidright.location = (0.0, 0.0, 0.0)
ob_backmidtopmidleft.location = (0.0, 0.0, 0.0)
ob_backmidtopleft.location = (0.0, 0.0, 0.0)
ob_backmidtopcenter.location = (0.0, 0.0, 0.0)
ob_backmiddownright.location = (0.0, 0.0, 0.0)
ob_backmiddownmidright.location = (0.0, 0.0, 0.0)
ob_backmiddownmidleft.location = (0.0, 0.0, 0.0)
ob_backmiddownleft.location = (0.0, 0.0, 0.0)
ob_backmiddowncenter.location = (0.0, 0.0, 0.0)
ob_backdownright.location = (0.0, 0.0, 0.0)
ob_backdownmidright.location = (0.0, 0.0, 0.0)
ob_backdownmidleft.location = (0.0, 0.0, 0.0)
ob_backdownleft.location = (0.0, 0.0, 0.0)
ob_backdowncenter.location = (0.0, 0.0, 0.0)
ob_backcenterright.location = (0.0, 0.0, 0.0)
ob_backcentermidright.location = (0.0, 0.0, 0.0)
ob_backcentermidleft.location = (0.0, 0.0, 0.0)
ob_backcenterleft.location = (0.0, 0.0, 0.0)
ob_backcentercenter.location = (0.0, 0.0, 0.0)
ob_uptopright.location = (0.0, 0.0, 0.0)
ob_uptopmidright.location = (0.0, 0.0, 0.0)
ob_uptopmidleft.location = (0.0, 0.0, 0.0)
ob_uptopleft.location = (0.0, 0.0, 0.0)
ob_uptopcenter.location = (0.0, 0.0, 0.0)
ob_upmidtopright.location = (0.0, 0.0, 0.0)
ob_upmidtopmidright.location = (0.0, 0.0, 0.0)
ob_upmidtopmidleft.location = (0.0, 0.0, 0.0)
ob_upmidtopleft.location = (0.0, 0.0, 0.0)
ob_upmidtopcenter.location = (0.0, 0.0, 0.0)
ob_upmiddownright.location = (0.0, 0.0, 0.0)
ob_upmiddownmidright.location = (0.0, 0.0, 0.0)
ob_upmiddownmidleft.location = (0.0, 0.0, 0.0)
ob_upmiddownleft.location = (0.0, 0.0, 0.0)
ob_upmiddowncenter.location = (0.0, 0.0, 0.0)
ob_updownright.location = (0.0, 0.0, 0.0)
ob_updownmidright.location = (0.0, 0.0, 0.0)
ob_updownmidleft.location = (0.0, 0.0, 0.0)
ob_updownleft.location = (0.0, 0.0, 0.0)
ob_updowncenter.location = (0.0, 0.0, 0.0)
ob_upcenterright.location = (0.0, 0.0, 0.0)
ob_upcentermidright.location = (0.0, 0.0, 0.0)
ob_upcentermidleft.location = (0.0, 0.0, 0.0)
ob_upcenterleft.location = (0.0, 0.0, 0.0)
ob_upcentercenter.location = (0.0, 0.0, 0.0)
ob_downtopright.location = (0.0, 0.0, 0.0)
ob_downtopmidright.location = (0.0, 0.0, 0.0)
ob_downtopmidleft.location = (0.0, 0.0, 0.0)
ob_downtopleft.location = (0.0, 0.0, 0.0)
ob_downtopcenter.location = (0.0, 0.0, 0.0)
ob_downmidtopright.location = (0.0, 0.0, 0.0)
ob_downmidtopmidright.location = (0.0, 0.0, 0.0)
ob_downmidtopmidleft.location = (0.0, 0.0, 0.0)
ob_downmidtopleft.location = (0.0, 0.0, 0.0)
ob_downmidtopcenter.location = (0.0, 0.0, 0.0)
ob_downmiddownright.location = (0.0, 0.0, 0.0)
ob_downmiddownmidright.location = (0.0, 0.0, 0.0)
ob_downmiddownmidleft.location = (0.0, 0.0, 0.0)
ob_downmiddownleft.location = (0.0, 0.0, 0.0)
ob_downmiddowncenter.location = (0.0, 0.0, 0.0)
ob_downdownright.location = (0.0, 0.0, 0.0)
ob_downdownmidright.location = (0.0, 0.0, 0.0)
ob_downdownmidleft.location = (0.0, 0.0, 0.0)
ob_downdownleft.location = (0.0, 0.0, 0.0)
ob_downdowncenter.location = (0.0, 0.0, 0.0)
ob_downcenterright.location = (0.0, 0.0, 0.0)
ob_downcentermidright.location = (0.0, 0.0, 0.0)
ob_downcentermidleft.location = (0.0, 0.0, 0.0)
ob_downcenterleft.location = (0.0, 0.0, 0.0)
ob_downcentercenter.location = (0.0, 0.0, 0.0)
ob_textback.location = (0.0, 2.55, 0.0)
ob_textback.rotation_euler = (1.571, 0.0, 3.142)
ob_textdown.location = (0.0, 0.0, -2.55)
ob_textdown.rotation_euler = (3.142, 0.0, 0.0)
ob_textfront.location = (0.0, -2.55, 0.0)
ob_textfront.rotation_euler = (1.571, 0.0, 0.0)
ob_textleft.location = (-2.55, 0.0, 0.0)
ob_textleft.rotation_euler = (1.571, -0.0, -1.571)
ob_textright.location = (2.55, 0.0, 0.0)
ob_textright.rotation_euler = (1.571, 0.0, 1.571)
ob_textup.location = (0.0, 0.0, 2.55)

# ---- collection membership
col_hexahedron5x5shell.objects.link(ob_leftdownleft)
col_hexahedron5x5shell.objects.link(ob_leftcenterleft)
col_hexahedron5x5shell.objects.link(ob_leftmiddownleft)
col_hexahedron5x5shell.objects.link(ob_leftmidtopleft)
col_hexahedron5x5shell.objects.link(ob_lefttopleft)
col_hexahedron5x5shell.objects.link(ob_lefttopmidleft)
col_hexahedron5x5shell.objects.link(ob_leftmidtopmidleft)
col_hexahedron5x5shell.objects.link(ob_leftcentermidleft)
col_hexahedron5x5shell.objects.link(ob_leftmiddownmidleft)
col_hexahedron5x5shell.objects.link(ob_leftdownmidleft)
col_hexahedron5x5shell.objects.link(ob_leftdowncenter)
col_hexahedron5x5shell.objects.link(ob_leftmiddowncenter)
col_hexahedron5x5shell.objects.link(ob_leftcentercenter)
col_hexahedron5x5shell.objects.link(ob_leftmidtopcenter)
col_hexahedron5x5shell.objects.link(ob_lefttopcenter)
col_hexahedron5x5shell.objects.link(ob_lefttopmidright)
col_hexahedron5x5shell.objects.link(ob_leftmidtopmidright)
col_hexahedron5x5shell.objects.link(ob_leftcentermidright)
col_hexahedron5x5shell.objects.link(ob_leftmiddownmidright)
col_hexahedron5x5shell.objects.link(ob_leftdownmidright)
col_hexahedron5x5shell.objects.link(ob_leftdownright)
col_hexahedron5x5shell.objects.link(ob_leftmiddownright)
col_hexahedron5x5shell.objects.link(ob_leftcenterright)
col_hexahedron5x5shell.objects.link(ob_leftmidtopright)
col_hexahedron5x5shell.objects.link(ob_lefttopright)
col_hexahedron5x5shell.objects.link(ob_righttopright)
col_hexahedron5x5shell.objects.link(ob_righttopmidright)
col_hexahedron5x5shell.objects.link(ob_righttopmidleft)
col_hexahedron5x5shell.objects.link(ob_righttopleft)
col_hexahedron5x5shell.objects.link(ob_righttopcenter)
col_hexahedron5x5shell.objects.link(ob_rightmidtopright)
col_hexahedron5x5shell.objects.link(ob_rightmidtopmidright)
col_hexahedron5x5shell.objects.link(ob_rightmidtopmidleft)
col_hexahedron5x5shell.objects.link(ob_rightmidtopleft)
col_hexahedron5x5shell.objects.link(ob_rightmidtopcenter)
col_hexahedron5x5shell.objects.link(ob_rightmiddownright)
col_hexahedron5x5shell.objects.link(ob_rightmiddownmidright)
col_hexahedron5x5shell.objects.link(ob_rightmiddownmidleft)
col_hexahedron5x5shell.objects.link(ob_rightmiddownleft)
col_hexahedron5x5shell.objects.link(ob_rightmiddowncenter)
col_hexahedron5x5shell.objects.link(ob_rightdownright)
col_hexahedron5x5shell.objects.link(ob_rightdownmidright)
col_hexahedron5x5shell.objects.link(ob_rightdownmidleft)
col_hexahedron5x5shell.objects.link(ob_rightdownleft)
col_hexahedron5x5shell.objects.link(ob_rightdowncenter)
col_hexahedron5x5shell.objects.link(ob_rightcenterright)
col_hexahedron5x5shell.objects.link(ob_rightcentermidright)
col_hexahedron5x5shell.objects.link(ob_rightcentermidleft)
col_hexahedron5x5shell.objects.link(ob_rightcenterleft)
col_hexahedron5x5shell.objects.link(ob_rightcentercenter)
col_hexahedron5x5shell.objects.link(ob_fronttopright)
col_hexahedron5x5shell.objects.link(ob_fronttopmidright)
col_hexahedron5x5shell.objects.link(ob_fronttopmidleft)
col_hexahedron5x5shell.objects.link(ob_fronttopleft)
col_hexahedron5x5shell.objects.link(ob_fronttopcenter)
col_hexahedron5x5shell.objects.link(ob_frontmidtopright)
col_hexahedron5x5shell.objects.link(ob_frontmidtopmidright)
col_hexahedron5x5shell.objects.link(ob_frontmidtopmidleft)
col_hexahedron5x5shell.objects.link(ob_frontmidtopleft)
col_hexahedron5x5shell.objects.link(ob_frontmidtopcenter)
col_hexahedron5x5shell.objects.link(ob_frontmiddownright)
col_hexahedron5x5shell.objects.link(ob_frontmiddownmidright)
col_hexahedron5x5shell.objects.link(ob_frontmiddownmidleft)
col_hexahedron5x5shell.objects.link(ob_frontmiddownleft)
col_hexahedron5x5shell.objects.link(ob_frontmiddowncenter)
col_hexahedron5x5shell.objects.link(ob_frontdownright)
col_hexahedron5x5shell.objects.link(ob_frontdownmidright)
col_hexahedron5x5shell.objects.link(ob_frontdownmidleft)
col_hexahedron5x5shell.objects.link(ob_frontdownleft)
col_hexahedron5x5shell.objects.link(ob_frontdowncenter)
col_hexahedron5x5shell.objects.link(ob_frontcenterright)
col_hexahedron5x5shell.objects.link(ob_frontcentermidright)
col_hexahedron5x5shell.objects.link(ob_frontcentermidleft)
col_hexahedron5x5shell.objects.link(ob_frontcenterleft)
col_hexahedron5x5shell.objects.link(ob_frontcentercenter)
col_hexahedron5x5shell.objects.link(ob_backtopright)
col_hexahedron5x5shell.objects.link(ob_backtopmidright)
col_hexahedron5x5shell.objects.link(ob_backtopmidleft)
col_hexahedron5x5shell.objects.link(ob_backtopleft)
col_hexahedron5x5shell.objects.link(ob_backtopcenter)
col_hexahedron5x5shell.objects.link(ob_backmidtopright)
col_hexahedron5x5shell.objects.link(ob_backmidtopmidright)
col_hexahedron5x5shell.objects.link(ob_backmidtopmidleft)
col_hexahedron5x5shell.objects.link(ob_backmidtopleft)
col_hexahedron5x5shell.objects.link(ob_backmidtopcenter)
col_hexahedron5x5shell.objects.link(ob_backmiddownright)
col_hexahedron5x5shell.objects.link(ob_backmiddownmidright)
col_hexahedron5x5shell.objects.link(ob_backmiddownmidleft)
col_hexahedron5x5shell.objects.link(ob_backmiddownleft)
col_hexahedron5x5shell.objects.link(ob_backmiddowncenter)
col_hexahedron5x5shell.objects.link(ob_backdownright)
col_hexahedron5x5shell.objects.link(ob_backdownmidright)
col_hexahedron5x5shell.objects.link(ob_backdownmidleft)
col_hexahedron5x5shell.objects.link(ob_backdownleft)
col_hexahedron5x5shell.objects.link(ob_backdowncenter)
col_hexahedron5x5shell.objects.link(ob_backcenterright)
col_hexahedron5x5shell.objects.link(ob_backcentermidright)
col_hexahedron5x5shell.objects.link(ob_backcentermidleft)
col_hexahedron5x5shell.objects.link(ob_backcenterleft)
col_hexahedron5x5shell.objects.link(ob_backcentercenter)
col_hexahedron5x5shell.objects.link(ob_uptopright)
col_hexahedron5x5shell.objects.link(ob_uptopmidright)
col_hexahedron5x5shell.objects.link(ob_uptopmidleft)
col_hexahedron5x5shell.objects.link(ob_uptopleft)
col_hexahedron5x5shell.objects.link(ob_uptopcenter)
col_hexahedron5x5shell.objects.link(ob_upmidtopright)
col_hexahedron5x5shell.objects.link(ob_upmidtopmidright)
col_hexahedron5x5shell.objects.link(ob_upmidtopmidleft)
col_hexahedron5x5shell.objects.link(ob_upmidtopleft)
col_hexahedron5x5shell.objects.link(ob_upmidtopcenter)
col_hexahedron5x5shell.objects.link(ob_upmiddownright)
col_hexahedron5x5shell.objects.link(ob_upmiddownmidright)
col_hexahedron5x5shell.objects.link(ob_upmiddownmidleft)
col_hexahedron5x5shell.objects.link(ob_upmiddownleft)
col_hexahedron5x5shell.objects.link(ob_upmiddowncenter)
col_hexahedron5x5shell.objects.link(ob_updownright)
col_hexahedron5x5shell.objects.link(ob_updownmidright)
col_hexahedron5x5shell.objects.link(ob_updownmidleft)
col_hexahedron5x5shell.objects.link(ob_updownleft)
col_hexahedron5x5shell.objects.link(ob_updowncenter)
col_hexahedron5x5shell.objects.link(ob_upcenterright)
col_hexahedron5x5shell.objects.link(ob_upcentermidright)
col_hexahedron5x5shell.objects.link(ob_upcentermidleft)
col_hexahedron5x5shell.objects.link(ob_upcenterleft)
col_hexahedron5x5shell.objects.link(ob_upcentercenter)
col_hexahedron5x5shell.objects.link(ob_downtopright)
col_hexahedron5x5shell.objects.link(ob_downtopmidright)
col_hexahedron5x5shell.objects.link(ob_downtopmidleft)
col_hexahedron5x5shell.objects.link(ob_downtopleft)
col_hexahedron5x5shell.objects.link(ob_downtopcenter)
col_hexahedron5x5shell.objects.link(ob_downmidtopright)
col_hexahedron5x5shell.objects.link(ob_downmidtopmidright)
col_hexahedron5x5shell.objects.link(ob_downmidtopmidleft)
col_hexahedron5x5shell.objects.link(ob_downmidtopleft)
col_hexahedron5x5shell.objects.link(ob_downmidtopcenter)
col_hexahedron5x5shell.objects.link(ob_downmiddownright)
col_hexahedron5x5shell.objects.link(ob_downmiddownmidright)
col_hexahedron5x5shell.objects.link(ob_downmiddownmidleft)
col_hexahedron5x5shell.objects.link(ob_downmiddownleft)
col_hexahedron5x5shell.objects.link(ob_downmiddowncenter)
col_hexahedron5x5shell.objects.link(ob_downdownright)
col_hexahedron5x5shell.objects.link(ob_downdownmidright)
col_hexahedron5x5shell.objects.link(ob_downdownmidleft)
col_hexahedron5x5shell.objects.link(ob_downdownleft)
col_hexahedron5x5shell.objects.link(ob_downdowncenter)
col_hexahedron5x5shell.objects.link(ob_downcenterright)
col_hexahedron5x5shell.objects.link(ob_downcentermidright)
col_hexahedron5x5shell.objects.link(ob_downcentermidleft)
col_hexahedron5x5shell.objects.link(ob_downcenterleft)
col_hexahedron5x5shell.objects.link(ob_downcentercenter)
col_hexahedron5x5facestexts.objects.link(ob_textback)
col_hexahedron5x5facestexts.objects.link(ob_textdown)
col_hexahedron5x5facestexts.objects.link(ob_textfront)
col_hexahedron5x5facestexts.objects.link(ob_textleft)
col_hexahedron5x5facestexts.objects.link(ob_textright)
col_hexahedron5x5facestexts.objects.link(ob_textup)

# ---- scene / render settings (as saved in the file)
scene.frame_start = 1; scene.frame_end = 250; scene.frame_set(2)
scene.render.engine = 'BLENDER_EEVEE_NEXT'
scene.cycles.sampling_pattern = 'TABULATED_SOBOL'
scene.view_settings.view_transform = 'Filmic'
bpy.context.view_layer.update()

# ---- added for rendering (the .blend has no active camera and no usable light): camera, sun
cam_auto = bpy.data.cameras.new('AutoCamera')
cam_auto.lens = 50.0
cam_auto.sensor_width = 36.0
cam_auto.clip_end = 1000.0
ob_auto_camera = bpy.data.objects.new('AutoCamera', cam_auto)
scene.collection.objects.link(ob_auto_camera)
ob_auto_camera.location = (8.17293, -9.80752, 6.53835)
ob_auto_camera.rotation_euler = (1.09748, -7.21219e-08, 0.694738)
scene.camera = ob_auto_camera
light_auto_sun = bpy.data.lights.new('AutoSun', 'SUN')
light_auto_sun.energy = 3.0
light_auto_sun.angle = 0.0523599
ob_auto_sun = bpy.data.objects.new('AutoSun', light_auto_sun)
scene.collection.objects.link(ob_auto_sun)
ob_auto_sun.rotation_euler = (0.872665, 0.174533, 0.523599)
bpy.context.view_layer.update()
